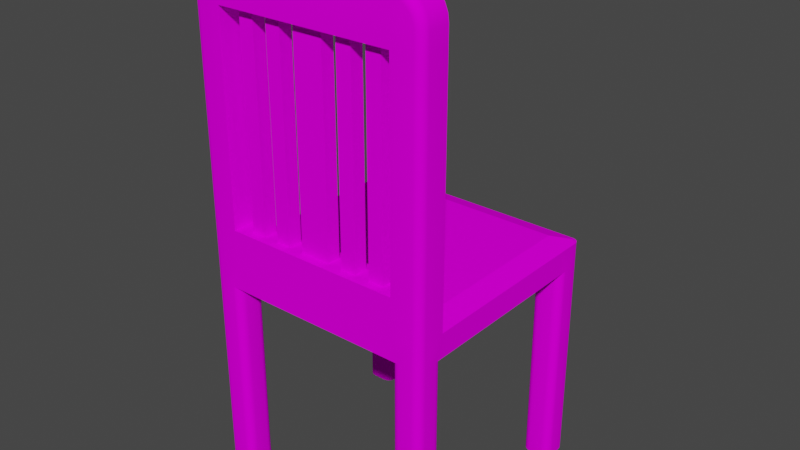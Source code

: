 # Source: Chair.blend  (saved by Blender 2.90.8; exported with 4.5.12 LTS)
import bpy
from mathutils import Matrix  # noqa: F401  (used for matrix-valued properties, if any)

bpy.ops.wm.read_factory_settings(use_empty=True)
scene = bpy.context.scene
scene.name = 'Scene'

# ---- collections
col_collection = bpy.data.collections.new('Collection'); scene.collection.children.link(col_collection)

# ---- images (referenced by path relative to the original .blend; pixels are not part of the script)
import os
ASSET_DIR = os.environ.get("B2B_ASSET_DIR", "")  # directory of the original .blend (textures are referenced by path, not embedded)
HERE = os.path.dirname(os.path.abspath(__file__))  # packed textures are extracted next to this script under _unpacked/

def load_image(name, relpath, width, height, colorspace="sRGB"):
    """Load a texture the original file referenced (path relative to the .blend, or extracted next to this script)."""
    p = next((c for c in (os.path.join(HERE, relpath), os.path.join(ASSET_DIR, relpath)) if relpath and os.path.exists(c)), "")
    if p:
        img = bpy.data.images.load(p, check_existing=True)
        img.name = name
    else:  # same state as the original file: an image datablock whose file is absent (Cycles renders it pink)
        img = bpy.data.images.new(name, width, height)
        img.source = "FILE"
        img.filepath = "//" + (relpath or name)
    img.colorspace_settings.name = colorspace
    return img
img_024cb4c9894df2b015e9d80131b4f1ec_jpg = load_image('024cb4c9894df2b015e9d80131b4f1ec.jpg', '024cb4c9894df2b015e9d80131b4f1ec.jpg', 1024, 1024, 'sRGB')

# ---- materials (node trees are filled in below, after node groups)
mat_material = bpy.data.materials.new('Material')
mat_material.use_transparent_shadow = False

# ---- node groups
ng_auto_smooth = bpy.data.node_groups.new('Auto Smooth', 'GeometryNodeTree')
_s = ng_auto_smooth.interface.new_socket(name='Geometry', in_out='OUTPUT', socket_type='NodeSocketGeometry')
_s = ng_auto_smooth.interface.new_socket(name='Geometry', in_out='INPUT', socket_type='NodeSocketGeometry')
_s = ng_auto_smooth.interface.new_socket(name='Angle', in_out='INPUT', socket_type='NodeSocketFloat')
_s.subtype = 'ANGLE'
_s.min_value = 0.0
_s.max_value = 3.142
ng_auto_smooth.is_modifier = True
_N = ng_auto_smooth.nodes; _L = ng_auto_smooth.links
n0 = _N.new('NodeGroupOutput'); n0.name = 'Group Output'; n0.location = (480, -100)
n1 = _N.new('NodeGroupInput'); n1.name = 'Group Input'; n1.location = (-420, -300)
n2 = _N.new('NodeGroupInput'); n2.name = 'Group Input.001'; n2.location = (-60, -100)
n3 = _N.new('GeometryNodeSetShadeSmooth'); n3.name = 'Set Shade Smooth'; n3.location = (120, -100)
n3.domain = 'EDGE'
n4 = _N.new('GeometryNodeSetShadeSmooth'); n4.name = 'Set Shade Smooth.001'; n4.location = (300, -100)
n5 = _N.new('GeometryNodeInputMeshEdgeAngle'); n5.name = 'Edge Angle'; n5.location = (-420, -220)
n6 = _N.new('GeometryNodeInputEdgeSmooth'); n6.name = 'Is Edge Smooth'; n6.location = (-60, -160)
n7 = _N.new('GeometryNodeInputShadeSmooth'); n7.name = 'Is Face Smooth'; n7.location = (-240, -340)
n8 = _N.new('FunctionNodeBooleanMath'); n8.name = 'Boolean Math'; n8.location = (-60, -220)
n9 = _N.new('FunctionNodeCompare'); n9.name = 'Compare'; n9.location = (-240, -180)
n9.operation = 'LESS_EQUAL'
_L.new(n5.outputs[0], n9.inputs[0])
_L.new(n4.outputs[0], n0.inputs[0])
_L.new(n1.outputs[1], n9.inputs[1])
_L.new(n9.outputs[0], n8.inputs[0])
_L.new(n7.outputs[0], n8.inputs[1])
_L.new(n2.outputs[0], n3.inputs[0])
_L.new(n6.outputs[0], n3.inputs[1])
_L.new(n3.outputs[0], n4.inputs[0])
_L.new(n8.outputs[0], n3.inputs[2])
n0.is_active_output = True

# ---- material node trees
mat_material.use_nodes = True; mat_material.node_tree.nodes.clear()
_N = mat_material.node_tree.nodes; _L = mat_material.node_tree.links
n0 = _N.new('ShaderNodeBsdfPrincipled'); n0.name = 'Principled BSDF'; n0.location = (10, 300)
n0.distribution = 'GGX'
n0.subsurface_method = 'BURLEY'
n0.inputs[3].default_value = 1.45
n0.inputs[13].default_value = 0.0
n0.inputs[27].default_value = (0.0, 0.0, 0.0, 1.0)
n0.inputs[28].default_value = 1.0
n1 = _N.new('ShaderNodeOutputMaterial'); n1.name = 'Material Output'; n1.location = (300, 300)
n2 = _N.new('ShaderNodeTexImage'); n2.name = 'Image Texture'; n2.location = (-280, 280)
n2.image = img_024cb4c9894df2b015e9d80131b4f1ec_jpg
_L.new(n0.outputs[0], n1.inputs[0])
_L.new(n2.outputs[0], n0.inputs[0])
n1.is_active_output = True

# ---- world
world_world = bpy.data.worlds.new('World'); scene.world = world_world
world_world.use_nodes = True; world_world.node_tree.nodes.clear()
_N = world_world.node_tree.nodes; _L = world_world.node_tree.links
n0 = _N.new('ShaderNodeOutputWorld'); n0.name = 'World Output'; n0.location = (300, 300)
n1 = _N.new('ShaderNodeBackground'); n1.name = 'Background'; n1.location = (10, 300)
n1.inputs[0].default_value = (0.05088, 0.05088, 0.05088, 1.0)
_L.new(n1.outputs[0], n0.inputs[0])
n0.is_active_output = True
world_world.color = (0.05088, 0.05088, 0.05088)
world_world.use_sun_shadow = False
world_world.sun_shadow_jitter_overblur = 0.0

# ---- meshes
me_cube_003 = bpy.data.meshes.new('Cube.003')
me_cube_003.from_pydata([(-0.8237, 0.8237, 2.054), (0.8237, 0.8237, 2.054), (-1.0, 0.0, 1.8), (0.0, 1.0, 1.8), (1.0, 0.0, 1.8), (0.0, -1.0, 1.8), (-1.0, -0.5, 1.8), (-0.5, 1.0, 1.8), (1.0, 0.5, 1.8), (0.5, -1.0, 1.8), (-1.0, 0.5, 1.8), (0.5, 1.0, 1.8), (1.0, -0.5, 1.8), (-0.5, -1.0, 1.8), (-1.0, 0.25, 1.8), (0.25, 1.0, 1.8), (1.0, -0.25, 1.8), (-0.25, -1.0, 1.8), (-1.0, -0.25, 1.8), (-0.25, 1.0, 1.8), (1.0, 0.25, 1.8), (0.25, -1.0, 1.8), (-0.8237, 0.0, 2.054), (0.0, 0.8237, 2.054), (0.8237, 0.0, 2.054), (0.0, -1.0, 2.0), (-0.8237, 0.5, 2.054), (0.5, 0.8237, 2.054), (0.8237, -0.5, 2.054), (-0.5, -1.0, 2.0), (-0.8237, -0.5, 2.054), (-0.5, 0.8237, 2.054), (0.8237, 0.5, 2.054), (0.5, -1.0, 2.0), (-0.8237, 0.75, 2.054), (0.75, 0.8237, 2.054), (0.8237, -0.5737, 2.054), (-0.75, -1.0, 2.0), (-0.8237, -0.25, 2.054), (-0.25, 0.8237, 2.054), (0.8237, 0.25, 2.054), (0.25, -1.0, 2.0), (0.0, -0.5737, 2.054), (-0.8237, 0.25, 2.054), (0.25, 0.8237, 2.054), (0.8237, -0.25, 2.054), (-0.25, -1.0, 2.0), (-0.8237, -0.5737, 2.054), (-0.75, 0.8237, 2.054), (0.8237, 0.75, 2.054), (0.75, -1.0, 2.0), (0.5, -0.5737, 2.054), (-0.5, -0.5737, 2.054), (-0.25, -0.5737, 2.054), (0.75, -0.5737, 2.054), (0.25, -0.5737, 2.054), (-0.75, -0.5737, 2.054), (0.9332, -0.73, 2.367), (-0.75, -1.0, 2.3), (0.25, -1.0, 2.3), (0.0, -1.0, 2.3), (0.0, -0.75, 2.3), (-0.25, -1.0, 2.3), (-0.5, -1.0, 2.3), (0.75, -1.0, 2.3), (0.5, -1.0, 2.3), (0.5, -0.75, 2.3), (-0.5, -0.75, 2.3), (-0.9332, -0.73, 2.367), (-0.25, -0.75, 2.3), (0.8168, -0.73, 2.367), (0.25, -0.75, 2.3), (-0.8168, -0.73, 2.367), (0.9332, -0.73, 3.933), (-0.75, -1.0, 4.0), (-0.9332, -0.73, 3.933), (0.75, -1.0, 4.0), (0.6799, -0.73, 4.07), (-0.6799, -0.73, 4.07), (0.6799, -0.73, 4.33), (-0.6799, -0.73, 4.33), (0.07011, -0.73, 4.07), (1.49e-08, -1.0, 4.0), (0.07011, -0.73, 4.33), (-0.07011, -0.73, 4.07), (-1.49e-08, -1.0, 4.0), (-0.07011, -0.73, 4.33), (0.125, -1.0, 2.3), (0.0, -0.8157, 2.3), (-0.375, -1.0, 2.3), (0.625, -1.0, 2.3), (0.5, -0.8157, 2.3), (-0.5, -0.8157, 2.3), (-0.625, -1.0, 2.3), (0.375, -1.0, 2.3), (-0.125, -1.0, 2.3), (-0.25, -0.8157, 2.3), (-0.125, -0.75, 2.3), (-0.375, -0.75, 2.3), (0.75, -0.875, 2.3), (0.625, -0.75, 2.3), (0.25, -0.8157, 2.3), (0.375, -0.75, 2.3), (0.125, -0.75, 2.3), (-0.75, -0.875, 2.3), (-0.625, -0.75, 2.3), (-0.625, -0.8157, 2.3), (0.375, -0.8157, 2.3), (-0.125, -0.8157, 2.3), (-0.375, -0.8157, 2.3), (0.625, -0.8157, 2.3), (0.125, -0.8157, 2.3), (0.0, -0.8157, 4.0), (0.5, -0.8157, 4.0), (-0.5, -0.8157, 4.0), (-0.25, -0.8157, 4.0), (0.25, -0.8157, 4.0), (-0.625, -0.8157, 4.0), (0.375, -0.8157, 4.0), (-0.125, -0.8157, 4.0), (-0.375, -0.8157, 4.0), (0.625, -0.8157, 4.0), (0.125, -0.8157, 4.0), (0.8001, -0.73, 4.354), (0.9544, -0.73, 4.151), (0.8058, -0.73, 4.347), (0.854, -0.73, 4.327), (0.8954, -0.73, 4.295), (0.9272, -0.73, 4.254), (0.9472, -0.73, 4.206), (-0.9544, -0.73, 4.151), (-0.8, -0.73, 4.354), (-0.9472, -0.73, 4.206), (-0.9272, -0.73, 4.254), (-0.8954, -0.73, 4.295), (-0.854, -0.73, 4.327), (-0.8058, -0.73, 4.347), (-0.7956, -0.73, 4.354), (-0.8168, -0.73, 3.933), (0.8168, -0.73, 3.933), (0.7956, -0.73, 4.354), (1.49e-08, -0.75, 4.0), (1.49e-08, -0.75, 4.4), (-1.49e-08, -0.75, 4.4), (-1.49e-08, -0.75, 4.0), (0.75, -0.75, 2.3), (1.0, -0.75, 2.3), (-1.0, -0.75, 2.3), (-0.75, -0.75, 2.3), (0.7956, -0.73, 4.046), (0.9544, -0.73, 4.046), (-0.9544, -0.73, 4.046), (-0.7956, -0.73, 4.046), (0.75, -0.75, 4.0), (1.0, -0.75, 4.0), (-1.0, -0.75, 4.0), (-0.75, -0.75, 4.0), (-0.75, -0.75, 4.4), (0.75, -0.75, 4.4), (0.8177, -0.75, 4.392), (0.754, -0.75, 4.4), (0.877, -0.75, 4.367), (0.928, -0.75, 4.328), (0.967, -0.75, 4.277), (0.9916, -0.75, 4.218), (1.0, -0.75, 4.154), (-0.754, -0.75, 4.4), (-0.8177, -0.75, 4.392), (-0.877, -0.75, 4.367), (-0.928, -0.75, 4.328), (-0.967, -0.75, 4.277), (-0.9916, -0.75, 4.218), (-1.0, -0.75, 4.154), (-1.0, 0.75, 2.0), (0.75, 1.0, 2.0), (-1.0, -0.25, 2.0), (-1.0, 0.0, 2.0), (-0.25, 1.0, 2.0), (0.0, 1.0, 2.0), (1.0, 0.25, 2.0), (1.0, 0.0, 2.0), (-1.0, 0.25, 2.0), (-1.0, 0.5, 2.0), (0.25, 1.0, 2.0), (0.5, 1.0, 2.0), (1.0, -0.25, 2.0), (1.0, -0.5, 2.0), (-1.0, -0.75, 2.0), (-1.0, -0.5, 2.0), (-0.75, 1.0, 2.0), (-0.5, 1.0, 2.0), (1.0, 0.75, 2.0), (1.0, 0.5, 2.0), (1.0, -0.75, 2.0), (-0.25, -0.75, 2.0), (0.0, -0.75, 2.0), (-0.5, -0.75, 2.0), (0.75, -0.75, 2.0), (0.5, -0.75, 2.0), (0.25, -0.75, 2.0), (-0.75, -0.75, 2.0), (-1.0, -0.932, 1.8), (-0.932, -1.0, 1.8), (-0.9967, -0.953, 1.8), (-0.987, -0.972, 1.8), (-0.972, -0.987, 1.8), (-0.953, -0.9967, 1.8), (-0.932, -1.0, 2.0), (-1.0, -0.932, 2.0), (-0.953, -0.9967, 2.0), (-0.972, -0.987, 2.0), (-0.987, -0.972, 2.0), (-0.9967, -0.953, 2.0), (-0.932, 1.0, 1.8), (-1.0, 0.932, 1.8), (-0.953, 0.9967, 1.8), (-0.972, 0.987, 1.8), (-0.987, 0.972, 1.8), (-0.9967, 0.953, 1.8), (0.932, -1.0, 1.8), (1.0, -0.932, 1.8), (0.953, -0.9967, 1.8), (0.972, -0.987, 1.8), (0.987, -0.972, 1.8), (0.9967, -0.953, 1.8), (1.0, -0.932, 2.0), (0.932, -1.0, 2.0), (0.9967, -0.953, 2.0), (0.987, -0.972, 2.0), (0.972, -0.987, 2.0), (0.953, -0.9967, 2.0), (1.0, 0.932, 1.8), (0.932, 1.0, 1.8), (0.9967, 0.953, 1.8), (0.987, 0.972, 1.8), (0.972, 0.987, 1.8), (0.953, 0.9967, 1.8), (-0.932, -0.75, 1.8), (-1.0, -0.818, 1.8), (-1.0, -0.682, 1.8), (-0.953, -0.7533, 1.8), (-0.972, -0.763, 1.8), (-0.987, -0.778, 1.8), (-0.9967, -0.797, 1.8), (-0.75, 0.932, 1.8), (-0.818, 1.0, 1.8), (-0.682, 1.0, 1.8), (-0.7533, 0.953, 1.8), (-0.763, 0.972, 1.8), (-0.778, 0.987, 1.8), (-0.797, 0.9967, 1.8), (0.932, 0.75, 1.8), (1.0, 0.818, 1.8), (1.0, 0.682, 1.8), (0.953, 0.7533, 1.8), (0.972, 0.763, 1.8), (0.987, 0.778, 1.8), (0.9967, 0.797, 1.8), (0.75, -0.932, 1.8), (0.818, -1.0, 1.8), (0.682, -1.0, 1.8), (0.7533, -0.953, 1.8), (0.763, -0.972, 1.8), (0.778, -0.987, 1.8), (0.797, -0.9967, 1.8), (-1.0, 0.818, 1.8), (-0.932, 0.75, 1.8), (-1.0, 0.682, 1.8), (-0.9967, 0.797, 1.8), (-0.987, 0.778, 1.8), (-0.972, 0.763, 1.8), (-0.953, 0.7533, 1.8), (0.818, 1.0, 1.8), (0.75, 0.932, 1.8), (0.682, 1.0, 1.8), (0.797, 0.9967, 1.8), (0.778, 0.987, 1.8), (0.763, 0.972, 1.8), (0.7533, 0.953, 1.8), (1.0, -0.818, 1.8), (0.932, -0.75, 1.8), (1.0, -0.682, 1.8), (0.9967, -0.797, 1.8), (0.987, -0.778, 1.8), (0.972, -0.763, 1.8), (0.953, -0.7533, 1.8), (-0.818, -1.0, 1.8), (-0.75, -0.932, 1.8), (-0.682, -1.0, 1.8), (-0.797, -0.9967, 1.8), (-0.778, -0.987, 1.8), (-0.763, -0.972, 1.8), (-0.7533, -0.953, 1.8), (-0.75, -0.818, 1.8), (-0.818, -0.75, 1.8), (-0.7533, -0.797, 1.8), (-0.763, -0.778, 1.8), (-0.778, -0.763, 1.8), (-0.797, -0.7533, 1.8), (-0.818, 0.75, 1.8), (-0.75, 0.818, 1.8), (-0.797, 0.7533, 1.8), (-0.778, 0.763, 1.8), (-0.763, 0.778, 1.8), (-0.7533, 0.797, 1.8), (0.75, 0.818, 1.8), (0.818, 0.75, 1.8), (0.7533, 0.797, 1.8), (0.763, 0.778, 1.8), (0.778, 0.763, 1.8), (0.797, 0.7533, 1.8), (0.818, -0.75, 1.8), (0.75, -0.818, 1.8), (0.797, -0.7533, 1.8), (0.778, -0.763, 1.8), (0.763, -0.778, 1.8), (0.7533, -0.797, 1.8), (-1.0, -0.818, 0.0), (-0.932, -0.75, 0.0), (-0.9967, -0.797, 0.0), (-0.987, -0.778, 0.0), (-0.972, -0.763, 0.0), (-0.953, -0.7533, 0.0), (-0.932, -1.0, 0.0), (-1.0, -0.932, 0.0), (-0.953, -0.9967, 0.0), (-0.972, -0.987, 0.0), (-0.987, -0.972, 0.0), (-0.9967, -0.953, 0.0), (-0.818, 1.0, 0.0), (-0.75, 0.932, 0.0), (-0.797, 0.9967, 0.0), (-0.778, 0.987, 0.0), (-0.763, 0.972, 0.0), (-0.7533, 0.953, 0.0), (-1.0, 0.932, 0.0), (-0.932, 1.0, 0.0), (-0.9967, 0.953, 0.0), (-0.987, 0.972, 0.0), (-0.972, 0.987, 0.0), (-0.953, 0.9967, 0.0), (1.0, 0.818, 0.0), (0.932, 0.75, 0.0), (0.9967, 0.797, 0.0), (0.987, 0.778, 0.0), (0.972, 0.763, 0.0), (0.953, 0.7533, 0.0), (0.932, 1.0, 0.0), (1.0, 0.932, 0.0), (0.953, 0.9967, 0.0), (0.972, 0.987, 0.0), (0.987, 0.972, 0.0), (0.9967, 0.953, 0.0), (0.818, -1.0, 0.0), (0.75, -0.932, 0.0), (0.797, -0.9967, 0.0), (0.778, -0.987, 0.0), (0.763, -0.972, 0.0), (0.7533, -0.953, 0.0), (1.0, -0.932, 0.0), (0.932, -1.0, 0.0), (0.9967, -0.953, 0.0), (0.987, -0.972, 0.0), (0.972, -0.987, 0.0), (0.953, -0.9967, 0.0), (-0.932, 0.75, 0.0), (-1.0, 0.818, 0.0), (-0.953, 0.7533, 0.0), (-0.972, 0.763, 0.0), (-0.987, 0.778, 0.0), (-0.9967, 0.797, 0.0), (0.75, 0.932, 0.0), (0.818, 1.0, 0.0), (0.7533, 0.953, 0.0), (0.763, 0.972, 0.0), (0.778, 0.987, 0.0), (0.797, 0.9967, 0.0), (0.932, -0.75, 0.0), (1.0, -0.818, 0.0), (0.953, -0.7533, 0.0), (0.972, -0.763, 0.0), (0.987, -0.778, 0.0), (0.9967, -0.797, 0.0), (-0.75, -0.932, 0.0), (-0.818, -1.0, 0.0), (-0.7533, -0.953, 0.0), (-0.763, -0.972, 0.0), (-0.778, -0.987, 0.0), (-0.797, -0.9967, 0.0), (-0.818, -0.75, 0.0), (-0.75, -0.818, 0.0), (-0.797, -0.7533, 0.0), (-0.778, -0.763, 0.0), (-0.763, -0.778, 0.0), (-0.7533, -0.797, 0.0), (-0.75, 0.818, 0.0), (-0.818, 0.75, 0.0), (-0.7533, 0.797, 0.0), (-0.763, 0.778, 0.0), (-0.778, 0.763, 0.0), (-0.797, 0.7533, 0.0), (0.818, 0.75, 0.0), (0.75, 0.818, 0.0), (0.797, 0.7533, 0.0), (0.778, 0.763, 0.0), (0.763, 0.778, 0.0), (0.7533, 0.797, 0.0), (0.75, -0.818, 0.0), (0.818, -0.75, 0.0), (0.7533, -0.797, 0.0), (0.763, -0.778, 0.0), (0.778, -0.763, 0.0), (0.797, -0.7533, 0.0), (1.0, -0.932, 2.3), (0.932, -1.0, 2.3), (0.9967, -0.953, 2.3), (0.987, -0.972, 2.3), (0.972, -0.987, 2.3), (0.953, -0.9967, 2.3), (-0.932, -1.0, 2.3), (-1.0, -0.932, 2.3), (-0.953, -0.9967, 2.3), (-0.972, -0.987, 2.3), (-0.987, -0.972, 2.3), (-0.9967, -0.953, 2.3), (1.0, -0.932, 4.0), (0.932, -1.0, 4.0), (0.9967, -0.953, 4.0), (0.987, -0.972, 4.0), (0.972, -0.987, 4.0), (0.953, -0.9967, 4.0), (-0.932, -1.0, 4.0), (-1.0, -0.932, 4.0), (-0.953, -0.9967, 4.0), (-0.972, -0.987, 4.0), (-0.987, -0.972, 4.0), (-0.9967, -0.953, 4.0), (-0.75, -0.932, 4.4), (-0.75, -1.0, 4.332), (-0.75, -0.953, 4.397), (-0.75, -0.972, 4.387), (-0.75, -0.987, 4.372), (-0.75, -0.9967, 4.353), (0.75, -1.0, 4.332), (0.75, -0.932, 4.4), (0.75, -0.9967, 4.353), (0.75, -0.987, 4.372), (0.75, -0.972, 4.387), (0.75, -0.953, 4.397), (1.49e-08, -1.0, 4.332), (1.49e-08, -0.932, 4.4), (1.49e-08, -0.9967, 4.353), (1.49e-08, -0.987, 4.372), (1.49e-08, -0.972, 4.387), (1.49e-08, -0.953, 4.397), (-1.49e-08, -0.932, 4.4), (-1.49e-08, -1.0, 4.332), (-1.49e-08, -0.953, 4.397), (-1.49e-08, -0.972, 4.387), (-1.49e-08, -0.987, 4.372), (-1.49e-08, -0.9967, 4.353), (0.932, -1.0, 4.15), (1.0, -0.932, 4.154), (0.953, -0.9967, 4.151), (0.972, -0.987, 4.152), (0.987, -0.972, 4.153), (0.9967, -0.953, 4.154), (0.7496, -1.0, 4.332), (0.754, -0.932, 4.4), (0.7509, -0.9967, 4.353), (0.7522, -0.987, 4.372), (0.7532, -0.972, 4.387), (0.7538, -0.953, 4.397), (0.9254, -1.0, 4.2), (0.9916, -0.932, 4.218), (0.9459, -0.9967, 4.205), (0.9643, -0.987, 4.21), (0.979, -0.972, 4.214), (0.9884, -0.953, 4.217), (0.9077, -1.0, 4.243), (0.967, -0.932, 4.277), (0.926, -0.9967, 4.253), (0.9426, -0.987, 4.263), (0.9557, -0.972, 4.27), (0.9641, -0.953, 4.275), (0.8795, -1.0, 4.279), (0.928, -0.932, 4.328), (0.8945, -0.9967, 4.294), (0.908, -0.987, 4.308), (0.9187, -0.972, 4.319), (0.9256, -0.953, 4.326), (0.8427, -1.0, 4.308), (0.877, -0.932, 4.367), (0.8533, -0.9967, 4.326), (0.8629, -0.987, 4.343), (0.8705, -0.972, 4.356), (0.8753, -0.953, 4.364), (0.7999, -1.0, 4.325), (0.8177, -0.932, 4.392), (0.8054, -0.9967, 4.346), (0.8104, -0.987, 4.364), (0.8143, -0.972, 4.379), (0.8168, -0.953, 4.388), (-0.7496, -1.0, 4.332), (-0.754, -0.932, 4.4), (-0.7509, -0.9967, 4.353), (-0.7522, -0.987, 4.372), (-0.7532, -0.972, 4.387), (-0.7538, -0.953, 4.397), (-0.932, -1.0, 4.15), (-1.0, -0.932, 4.154), (-0.953, -0.9967, 4.151), (-0.972, -0.987, 4.152), (-0.987, -0.972, 4.153), (-0.9967, -0.953, 4.154), (-0.7999, -1.0, 4.325), (-0.8177, -0.932, 4.392), (-0.8054, -0.9967, 4.346), (-0.8104, -0.987, 4.364), (-0.8143, -0.972, 4.379), (-0.8168, -0.953, 4.388), (-0.8427, -1.0, 4.308), (-0.877, -0.932, 4.367), (-0.8533, -0.9967, 4.326), (-0.8629, -0.987, 4.343), (-0.8705, -0.972, 4.356), (-0.8753, -0.953, 4.364), (-0.8795, -1.0, 4.279), (-0.928, -0.932, 4.328), (-0.8945, -0.9967, 4.294), (-0.908, -0.987, 4.308), (-0.9187, -0.972, 4.319), (-0.9256, -0.953, 4.326), (-0.9077, -1.0, 4.243), (-0.967, -0.932, 4.277), (-0.926, -0.9967, 4.253), (-0.9426, -0.987, 4.263), (-0.9557, -0.972, 4.27), (-0.9641, -0.953, 4.275), (-0.9254, -1.0, 4.2), (-0.9916, -0.932, 4.218), (-0.9459, -0.9967, 4.205), (-0.9643, -0.987, 4.21), (-0.979, -0.972, 4.214), (-0.9884, -0.953, 4.217), (-0.932, 1.0, 2.0), (-1.0, 0.932, 2.0), (-0.953, 0.953, 2.014), (-0.953, 0.9967, 2.0), (-0.972, 0.987, 2.0), (-0.987, 0.972, 2.0), (-0.9967, 0.953, 2.0), (1.0, 0.932, 2.0), (0.932, 1.0, 2.0), (0.953, 0.953, 2.014), (0.9967, 0.953, 2.0), (0.987, 0.972, 2.0), (0.972, 0.987, 2.0), (0.953, 0.9967, 2.0), (0.125, -0.93, 2.3), (0.0, -0.93, 2.3), (0.625, -0.93, 2.3), (0.5, -0.93, 2.3), (0.375, -0.93, 2.3), (0.25, -0.93, 2.3), (-0.25, -0.93, 2.3), (-0.375, -0.93, 2.3), (-0.5, -0.93, 2.3), (-0.625, -0.93, 2.3), (-0.125, -0.93, 2.3), (0.125, -0.93, 4.0), (0.0, -0.93, 4.0), (0.625, -0.93, 4.0), (0.5, -0.93, 4.0), (0.375, -0.93, 4.0), (0.25, -0.93, 4.0), (-0.25, -0.93, 4.0), (-0.375, -0.93, 4.0), (-0.5, -0.93, 4.0), (-0.625, -0.93, 4.0), (-0.125, -0.93, 4.0)], [], [(219, 226, 50, 33, 41, 25, 46, 29, 37, 207, 202, 286, 288, 13, 17, 5, 21, 9, 260, 259), (213, 245, 329, 336), (279, 220, 359, 378), (286, 202, 323, 384), (251, 306, 401, 342), (293, 287, 383, 390), (225, 193, 146, 413), (237, 294, 389, 318), (299, 266, 365, 396), (244, 300, 395, 330), (305, 273, 371, 402), (29, 46, 25, 41, 33, 50, 226, 414, 64, 90, 65, 94, 59, 87, 60, 95, 62, 89, 63, 93, 58, 419, 207, 37), (258, 312, 407, 354), (317, 319, 320, 321, 322, 318, 389, 391, 392, 393, 394, 390, 383, 385, 386, 387, 388, 384, 323, 325, 326, 327, 328, 324), (311, 280, 377, 408), (413, 146, 154, 425), (335, 337, 338, 339, 340, 336, 329, 331, 332, 333, 334, 330, 395, 397, 398, 399, 400, 396, 365, 367, 368, 369, 370, 366), (371, 373, 374, 375, 376, 372, 347, 349, 350, 351, 352, 348, 341, 343, 344, 345, 346, 342, 401, 403, 404, 405, 406, 402), (407, 409, 410, 411, 412, 408, 377, 379, 380, 381, 382, 378, 359, 361, 362, 363, 364, 360, 353, 355, 356, 357, 358, 354), (265, 214, 335, 366), (231, 552, 191, 192, 179, 180, 185, 186, 193, 225, 220, 279, 281, 12, 16, 4, 20, 8, 253, 252), (219, 259, 353, 360), (272, 232, 347, 372), (201, 208, 187, 188, 175, 176, 181, 182, 173, 546, 214, 265, 267, 10, 14, 2, 18, 6, 239, 238), (67, 105, 148, 104, 106, 92, 109, 96, 108, 88, 111, 101, 107, 91, 110, 99, 145, 100, 66, 102, 71, 103, 61, 97, 69, 98), (231, 252, 341, 348), (187, 208, 420, 147), (72, 68, 75, 138), (110, 91, 113, 121), (109, 92, 567, 63, 89, 566), (108, 96, 565, 62, 95, 569), (57, 70, 139, 73), (563, 107, 118, 574), (106, 104, 58, 93, 568), (44, 23, 39, 31, 48, 0, 34, 26, 43, 22, 38, 30, 47, 56, 52, 53, 42, 55, 51, 54, 36, 28, 45, 24, 40, 32, 49, 1, 35, 27), (213, 545, 189, 190, 177, 178, 183, 184, 174, 553, 232, 272, 274, 11, 15, 3, 19, 7, 246, 245), (431, 74, 438, 503, 515, 521, 527, 533, 539, 509), (197, 198, 199, 195, 194, 196, 200, 187, 147, 148, 105, 67, 98, 69, 97, 61, 103, 71, 102, 66, 100, 145, 146, 193), (58, 104, 148, 156, 74), (64, 414, 426, 76), (425, 154, 165, 462), (145, 99, 64, 76, 153), (147, 420, 432, 155), (419, 58, 74, 431), (157, 437, 455, 143), (150, 149, 140, 123, 125, 126, 127, 128, 129, 124), (155, 432, 510, 172), (438, 74, 85, 456), (78, 80, 86, 84), (160, 158, 444, 468), (152, 151, 130, 132, 133, 134, 135, 136, 131, 137), (141, 571, 82, 449, 451, 452, 453, 454, 450, 142), (85, 571, 144, 143, 455, 457, 458, 459, 460, 456), (153, 76, 82, 571, 141), (79, 77, 81, 83), (76, 443, 449, 82), (164, 474, 462, 165), (444, 158, 142, 450), (74, 156, 144, 571, 85), (157, 166, 504, 437), (91, 107, 563, 94, 65, 562), (59, 94, 563, 564), (99, 110, 561, 90, 64), (88, 108, 119, 112, 122, 111), (101, 111, 559, 87, 59, 564), (122, 112, 571, 570), (121, 113, 573, 572), (118, 116, 575, 574), (114, 117, 579, 578), (112, 119, 580, 571), (115, 120, 577, 576), (559, 111, 122, 570), (95, 60, 560, 569), (65, 90, 561, 562), (565, 96, 115, 576), (96, 109, 120, 115), (107, 101, 116, 118), (567, 92, 114, 578), (561, 110, 121, 572), (93, 63, 567, 568), (92, 106, 117, 114), (89, 62, 565, 566), (163, 480, 474, 164), (504, 166, 167, 516), (159, 498, 492, 161), (161, 492, 486, 162), (162, 486, 480, 163), (160, 468, 498, 159), (540, 171, 172, 510), (522, 168, 169, 528), (528, 169, 170, 534), (534, 170, 171, 540), (34, 0, 547, 546, 173, 182, 181, 176, 175, 188, 187, 47, 30, 38, 22, 43, 26), (516, 167, 168, 522), (76, 426, 461, 473, 479, 485, 491, 497, 467, 443), (80, 78, 156, 157), (77, 79, 158, 153), (83, 81, 141, 142), (81, 77, 153, 141), (79, 83, 142, 158), (84, 86, 143, 144), (86, 80, 157, 143), (78, 84, 144, 156), (70, 57, 146, 145), (68, 72, 148, 147), (73, 139, 153, 154), (138, 75, 155, 156), (139, 70, 145, 153), (57, 73, 154, 146), (75, 68, 147, 155), (72, 138, 156, 148), (149, 150, 154, 153), (151, 152, 156, 155), (152, 137, 157, 156), (140, 149, 153, 158), (125, 123, 160, 159), (126, 125, 159, 161), (127, 126, 161, 162), (128, 127, 162, 163), (129, 128, 163, 164), (124, 129, 164, 165), (131, 136, 167, 166), (136, 135, 168, 167), (135, 134, 169, 168), (134, 133, 170, 169), (133, 132, 171, 170), (132, 130, 172, 171), (150, 124, 165, 154), (123, 140, 158, 160), (137, 131, 166, 157), (130, 151, 155, 172), (42, 53, 52, 56, 47, 187, 200, 196, 194, 195, 199, 198, 197, 193, 36, 54, 51, 55), (35, 1, 554, 553, 174, 184, 183, 178, 177, 190, 189, 545, 547, 0, 48, 31, 39, 23, 44, 27), (40, 24, 45, 28, 36, 193, 186, 185, 180, 179, 192, 191, 552, 554, 1, 49, 32), (13, 288, 286, 289, 290, 291, 292, 287, 293, 295, 296, 297, 298, 294, 237, 240, 241, 242, 243, 238, 239, 6, 18, 2, 14, 10, 267, 265, 268, 269, 270, 271, 266, 299, 301, 302, 303, 304, 300, 244, 247, 248, 249, 250, 245, 246, 7, 19, 3, 15, 11, 274, 272, 275, 276, 277, 278, 273, 305, 307, 308, 309, 310, 306, 251, 254, 255, 256, 257, 252, 253, 8, 20, 4, 16, 12, 281, 279, 282, 283, 284, 285, 280, 311, 313, 314, 315, 316, 312, 258, 261, 262, 263, 264, 259, 260, 9, 21, 5, 17), (545, 548, 547), (548, 549, 547), (549, 550, 547), (550, 551, 547), (551, 546, 547), (552, 555, 554), (555, 556, 554), (556, 557, 554), (557, 558, 554), (558, 553, 554), (202, 207, 209, 206), (206, 209, 210, 205), (205, 210, 211, 204), (204, 211, 212, 203), (203, 212, 208, 201), (545, 213, 215, 548), (548, 215, 216, 549), (549, 216, 217, 550), (550, 217, 218, 551), (551, 218, 214, 546), (552, 231, 233, 555), (555, 233, 234, 556), (556, 234, 235, 557), (557, 235, 236, 558), (558, 236, 232, 553), (226, 219, 221, 230), (230, 221, 222, 229), (229, 222, 223, 228), (228, 223, 224, 227), (227, 224, 220, 225), (201, 324, 328, 203), (203, 328, 327, 204), (204, 327, 326, 205), (205, 326, 325, 206), (206, 325, 323, 202), (383, 287, 292, 385), (385, 292, 291, 386), (386, 291, 290, 387), (387, 290, 289, 388), (388, 289, 286, 384), (305, 402, 406, 307), (307, 406, 405, 308), (308, 405, 404, 309), (309, 404, 403, 310), (310, 403, 401, 306), (341, 252, 257, 343), (343, 257, 256, 344), (344, 256, 255, 345), (345, 255, 254, 346), (346, 254, 251, 342), (258, 354, 358, 261), (261, 358, 357, 262), (262, 357, 356, 263), (263, 356, 355, 264), (264, 355, 353, 259), (359, 220, 224, 361), (361, 224, 223, 362), (362, 223, 222, 363), (363, 222, 221, 364), (364, 221, 219, 360), (279, 378, 382, 282), (282, 382, 381, 283), (283, 381, 380, 284), (284, 380, 379, 285), (285, 379, 377, 280), (407, 312, 316, 409), (409, 316, 315, 410), (410, 315, 314, 411), (411, 314, 313, 412), (412, 313, 311, 408), (244, 330, 334, 247), (247, 334, 333, 248), (248, 333, 332, 249), (249, 332, 331, 250), (250, 331, 329, 245), (335, 214, 218, 337), (337, 218, 217, 338), (338, 217, 216, 339), (339, 216, 215, 340), (340, 215, 213, 336), (389, 294, 298, 391), (391, 298, 297, 392), (392, 297, 296, 393), (393, 296, 295, 394), (394, 295, 293, 390), (365, 266, 271, 367), (367, 271, 270, 368), (368, 270, 269, 369), (369, 269, 268, 370), (370, 268, 265, 366), (231, 348, 352, 233), (233, 352, 351, 234), (234, 351, 350, 235), (235, 350, 349, 236), (236, 349, 347, 232), (371, 273, 278, 373), (373, 278, 277, 374), (374, 277, 276, 375), (375, 276, 275, 376), (376, 275, 272, 372), (299, 396, 400, 301), (301, 400, 399, 302), (302, 399, 398, 303), (303, 398, 397, 304), (304, 397, 395, 300), (317, 238, 243, 319), (319, 243, 242, 320), (320, 242, 241, 321), (321, 241, 240, 322), (322, 240, 237, 318), (414, 226, 230, 418), (418, 230, 229, 417), (417, 229, 228, 416), (416, 228, 227, 415), (415, 227, 225, 413), (420, 208, 212, 424), (424, 212, 211, 423), (423, 211, 210, 422), (422, 210, 209, 421), (421, 209, 207, 419), (426, 414, 418, 430), (430, 418, 417, 429), (429, 417, 416, 428), (428, 416, 415, 427), (427, 415, 413, 425), (419, 431, 433, 421), (421, 433, 434, 422), (422, 434, 435, 423), (423, 435, 436, 424), (424, 436, 432, 420), (444, 450, 454, 448), (448, 454, 453, 447), (447, 453, 452, 446), (446, 452, 451, 445), (445, 451, 449, 443), (455, 437, 439, 457), (457, 439, 440, 458), (458, 440, 441, 459), (459, 441, 442, 460), (460, 442, 438, 456), (467, 497, 499, 469), (469, 499, 500, 470), (470, 500, 501, 471), (471, 501, 502, 472), (472, 502, 498, 468), (497, 491, 493, 499), (499, 493, 494, 500), (500, 494, 495, 501), (501, 495, 496, 502), (502, 496, 492, 498), (491, 485, 487, 493), (493, 487, 488, 494), (494, 488, 489, 495), (495, 489, 490, 496), (496, 490, 486, 492), (485, 479, 481, 487), (487, 481, 482, 488), (488, 482, 483, 489), (489, 483, 484, 490), (490, 484, 480, 486), (479, 473, 475, 481), (481, 475, 476, 482), (482, 476, 477, 483), (483, 477, 478, 484), (484, 478, 474, 480), (473, 461, 463, 475), (475, 463, 464, 476), (476, 464, 465, 477), (477, 465, 466, 478), (478, 466, 462, 474), (515, 503, 505, 517), (517, 505, 506, 518), (518, 506, 507, 519), (519, 507, 508, 520), (520, 508, 504, 516), (521, 515, 517, 523), (523, 517, 518, 524), (524, 518, 519, 525), (525, 519, 520, 526), (526, 520, 516, 522), (527, 521, 523, 529), (529, 523, 524, 530), (530, 524, 525, 531), (531, 525, 526, 532), (532, 526, 522, 528), (533, 527, 529, 535), (535, 529, 530, 536), (536, 530, 531, 537), (537, 531, 532, 538), (538, 532, 528, 534), (539, 533, 535, 541), (541, 535, 536, 542), (542, 536, 537, 543), (543, 537, 538, 544), (544, 538, 534, 540), (509, 539, 541, 511), (511, 541, 542, 512), (512, 542, 543, 513), (513, 543, 544, 514), (514, 544, 540, 510), (461, 426, 430, 463), (463, 430, 429, 464), (464, 429, 428, 465), (465, 428, 427, 466), (466, 427, 425, 462), (443, 467, 469, 445), (445, 469, 470, 446), (446, 470, 471, 447), (447, 471, 472, 448), (448, 472, 468, 444), (510, 432, 436, 514), (514, 436, 435, 513), (513, 435, 434, 512), (512, 434, 433, 511), (511, 433, 431, 509), (437, 504, 508, 439), (439, 508, 507, 440), (440, 507, 506, 441), (441, 506, 505, 442), (442, 505, 503, 438), (201, 238, 317, 324), (569, 560, 559, 570, 571, 580), (566, 565, 576, 577), (562, 561, 572, 573), (568, 567, 578, 579), (564, 563, 574, 575), (60, 87, 559, 560), (109, 566, 577, 120), (101, 564, 575, 116), (91, 562, 573, 113), (106, 568, 579, 117), (108, 569, 580, 119)])
me_cube_003.polygons.foreach_set('use_smooth', [True] * 367)
_k = set([(0, 34), (0, 48), (0, 547), (1, 35), (1, 49), (1, 554), (22, 38), (22, 43), (23, 39), (23, 44), (24, 40), (24, 45), (26, 34), (26, 43), (27, 35), (27, 44), (28, 36), (28, 45), (30, 38), (30, 47), (31, 39), (31, 48), (32, 40), (32, 49), (36, 54), (36, 193), (42, 53), (42, 55), (47, 56), (47, 187), (51, 54), (51, 55), (52, 53), (52, 56), (57, 70), (57, 73), (57, 146), (68, 72), (68, 75), (68, 147), (70, 139), (70, 145), (72, 138), (72, 148), (73, 139), (73, 154), (75, 138), (75, 155), (77, 79), (77, 81), (77, 153), (78, 80), (78, 84), (78, 156), (79, 83), (79, 158), (80, 86), (80, 157), (81, 83), (81, 141), (83, 142), (84, 86), (84, 144), (86, 143), (123, 125), (123, 140), (124, 129), (124, 150), (125, 126), (126, 127), (127, 128), (128, 129), (130, 132), (130, 151), (131, 136), (131, 137), (132, 133), (133, 134), (134, 135), (135, 136), (137, 152), (137, 157), (138, 156), (139, 153), (140, 149), (140, 158), (141, 142), (141, 153), (142, 158), (143, 144), (143, 157), (144, 156), (145, 146), (145, 153), (146, 154), (147, 148), (147, 155), (148, 156), (149, 150), (149, 153), (150, 154), (151, 152), (151, 155), (152, 156), (153, 154), (153, 158), (154, 165), (155, 156), (155, 172), (156, 157), (157, 166), (159, 160), (159, 161), (161, 162), (162, 163), (163, 164), (164, 165), (166, 167), (167, 168), (168, 169), (169, 170), (170, 171), (171, 172), (173, 182), (173, 546), (174, 184), (174, 553), (175, 176), (175, 188), (176, 181), (177, 178), (177, 190), (178, 183), (179, 180), (179, 192), (180, 185), (181, 182), (183, 184), (185, 186), (186, 193), (187, 188), (187, 200), (189, 190), (189, 545), (191, 192), (191, 552), (193, 197), (194, 195), (194, 196), (195, 199), (196, 200), (197, 198), (198, 199), (545, 547), (546, 547), (552, 554), (553, 554)])
me_cube_003.attributes.new('sharp_edge', 'BOOLEAN', 'EDGE').data.foreach_set('value', [ (min(e.vertices), max(e.vertices)) in _k for e in me_cube_003.edges])
_uv = me_cube_003.uv_layers.new(name='UVMap')
_uv.uv.foreach_set('vector', [0.1624, 0.2279, 0.1624, 0.2532, 0.1469, 0.2532, 0.1257, 0.2532, 0.1044, 0.2532, 0.08319, 0.2532, 0.06194, 0.2532, 0.0407, 0.2532, 0.01946, 0.2532, 0.003988, 0.2532, 0.003988, 0.2279, 0.01368, 0.2279, 0.02523, 0.2279, 0.0407, 0.2279, 0.06194, 0.2279, 0.08319, 0.2279, 0.1044, 0.2279, 0.1257, 0.2279, 0.1411, 0.2279, 0.1527, 0.2279, 0.662, 0.2287, 0.6523, 0.2287, 0.6523, 7.2e-08, 0.662, 7.958e-08, 0.4844, 0.3216, 0.4941, 0.3216, 0.4941, 0.5504, 0.4844, 0.5504, 0.01368, 0.2279, 0.003988, 0.2279, 0.003988, 2.653e-08, 0.01368, 2.558e-08, 0.152, 0.556, 0.1617, 0.556, 0.1617, 0.7839, 0.152, 0.7839, 0.5927, 0.483, 0.583, 0.483, 0.583, 0.2542, 0.5927, 0.2542, 0.4941, 0.2962, 0.4787, 0.2962, 0.4787, 0.258, 0.4941, 0.2581, 0.5557, 0.4829, 0.546, 0.4829, 0.546, 0.2542, 0.5557, 0.2542, 0.6068, 0.5506, 0.6165, 0.5506, 0.6165, 0.7785, 0.6068, 0.7785, 0.5889, 0.5505, 0.5986, 0.5505, 0.5986, 0.7793, 0.5889, 0.7793, 0.5734, 0.483, 0.5637, 0.483, 0.5637, 0.2542, 0.5734, 0.2542, 0.0407, 0.2532, 0.06194, 0.2532, 0.08319, 0.2532, 0.1044, 0.2532, 0.1257, 0.2532, 0.1469, 0.2532, 0.1624, 0.2532, 0.1624, 0.2912, 0.1469, 0.2912, 0.1363, 0.2912, 0.1257, 0.2912, 0.1151, 0.2912, 0.1044, 0.2912, 0.09381, 0.2912, 0.08319, 0.2912, 0.07257, 0.2912, 0.06194, 0.2912, 0.05132, 0.2912, 0.0407, 0.2912, 0.03008, 0.2912, 0.01946, 0.2912, 0.003988, 0.2912, 0.003988, 0.2532, 0.01946, 0.2532, 0.5808, 0.7792, 0.5711, 0.7793, 0.5711, 0.5504, 0.5808, 0.5504, 0.4058, 0.8365, 0.404, 0.8361, 0.4024, 0.8349, 0.4012, 0.833, 0.4003, 0.8306, 0.4001, 0.8279, 0.4001, 0.8134, 0.4003, 0.8107, 0.4012, 0.8083, 0.4024, 0.8064, 0.404, 0.8052, 0.4058, 0.8047, 0.4155, 0.8047, 0.4173, 0.8052, 0.4189, 0.8064, 0.4202, 0.8083, 0.421, 0.8107, 0.4213, 0.8134, 0.4213, 0.8279, 0.421, 0.8306, 0.4202, 0.833, 0.4189, 0.8349, 0.4173, 0.8361, 0.4155, 0.8365, 0.5631, 0.7791, 0.5534, 0.7791, 0.5534, 0.5504, 0.5631, 0.5504, 0.4941, 0.2581, 0.4787, 0.258, 0.4786, 0.04192, 0.4941, 0.04196, 0.4483, 0.8365, 0.4465, 0.8361, 0.4449, 0.8349, 0.4436, 0.833, 0.4428, 0.8306, 0.4425, 0.8279, 0.4425, 0.8134, 0.4428, 0.8107, 0.4436, 0.8083, 0.4449, 0.8064, 0.4465, 0.8052, 0.4483, 0.8047, 0.458, 0.8047, 0.4598, 0.8052, 0.4614, 0.8064, 0.4627, 0.8083, 0.4635, 0.8107, 0.4638, 0.8134, 0.4638, 0.8279, 0.4635, 0.8306, 0.4627, 0.833, 0.4614, 0.8349, 0.4598, 0.8361, 0.458, 0.8365, 0.4271, 0.8365, 0.4253, 0.8361, 0.4237, 0.8349, 0.4224, 0.833, 0.4216, 0.8306, 0.4213, 0.8279, 0.4213, 0.8134, 0.4216, 0.8107, 0.4224, 0.8083, 0.4237, 0.8064, 0.4253, 0.8052, 0.4271, 0.8047, 0.4368, 0.8047, 0.4386, 0.8052, 0.4402, 0.8064, 0.4414, 0.8083, 0.4423, 0.8107, 0.4425, 0.8134, 0.4425, 0.8279, 0.4423, 0.8306, 0.4414, 0.833, 0.4402, 0.8349, 0.4386, 0.8361, 0.4368, 0.8365, 0.3846, 0.8365, 0.3828, 0.8361, 0.3812, 0.8349, 0.3799, 0.833, 0.3791, 0.8306, 0.3788, 0.8279, 0.3788, 0.8134, 0.3791, 0.8107, 0.3799, 0.8083, 0.3812, 0.8064, 0.3828, 0.8052, 0.3846, 0.8047, 0.3943, 0.8047, 0.3961, 0.8052, 0.3977, 0.8064, 0.399, 0.8083, 0.3998, 0.8107, 0.4001, 0.8134, 0.4001, 0.8279, 0.3998, 0.8306, 0.399, 0.833, 0.3977, 0.8349, 0.3961, 0.8361, 0.3943, 0.8365, 0.1794, 0.2291, 0.1697, 0.2291, 0.1697, 0.000333, 0.1794, 0.0003126, 0.336, 0.3213, 0.336, 0.2959, 0.3514, 0.2959, 0.3726, 0.2959, 0.3938, 0.296, 0.415, 0.296, 0.4362, 0.2961, 0.4575, 0.2961, 0.4787, 0.2962, 0.4941, 0.2962, 0.4941, 0.3216, 0.4844, 0.3216, 0.4729, 0.3216, 0.4575, 0.3215, 0.4362, 0.3215, 0.415, 0.3214, 0.3938, 0.3214, 0.3726, 0.3214, 0.3572, 0.3213, 0.3457, 0.3213, 0.1624, 0.2279, 0.1527, 0.2279, 0.1527, 9.474e-10, 0.1624, 0.0, 0.5133, 0.2286, 0.5036, 0.2286, 0.5036, 0.0, 0.5133, 1.895e-08, 0.3278, 0.2288, 0.3278, 0.2542, 0.3124, 0.2543, 0.2912, 0.2543, 0.27, 0.2544, 0.2488, 0.2544, 0.2276, 0.2544, 0.2063, 0.2545, 0.1851, 0.2545, 0.1697, 0.2546, 0.1697, 0.2291, 0.1794, 0.2291, 0.1909, 0.2291, 0.2064, 0.2291, 0.2276, 0.229, 0.2488, 0.229, 0.27, 0.2289, 0.2912, 0.2289, 0.3066, 0.2289, 0.3182, 0.2288, 0.596, 0.286, 0.596, 0.2701, 0.596, 0.2542, 0.6066, 0.2542, 0.6016, 0.2701, 0.6016, 0.286, 0.6016, 0.3019, 0.6016, 0.3178, 0.6016, 0.3337, 0.6016, 0.3496, 0.6016, 0.3655, 0.6016, 0.3814, 0.6016, 0.3973, 0.6016, 0.4132, 0.6016, 0.4291, 0.6066, 0.445, 0.596, 0.445, 0.596, 0.4291, 0.596, 0.4132, 0.596, 0.3973, 0.596, 0.3814, 0.596, 0.3655, 0.596, 0.3496, 0.596, 0.3337, 0.596, 0.3178, 0.596, 0.3019, 0.336, 0.3213, 0.3457, 0.3213, 0.3457, 0.5501, 0.336, 0.5501, 0.3124, 0.2543, 0.3278, 0.2542, 0.3278, 0.2924, 0.3124, 0.2924, 0.1819, 0.8088, 0.1721, 0.8088, 0.1721, 0.6098, 0.1819, 0.6098, 0.6305, 0.7664, 0.6199, 0.7664, 0.6199, 0.5504, 0.6305, 0.5504, 0.6016, 0.3019, 0.6016, 0.286, 0.6113, 0.286, 0.6173, 0.286, 0.6173, 0.3019, 0.6113, 0.3019, 0.6016, 0.3337, 0.6016, 0.3178, 0.6113, 0.3178, 0.6173, 0.3178, 0.6173, 0.3337, 0.6113, 0.3337, 0.3307, 0.8088, 0.3208, 0.8088, 0.3208, 0.6098, 0.3307, 0.6098, 0.1486, 0.7839, 0.1583, 0.7839, 0.1583, 1.0, 0.1486, 1.0, 0.6016, 0.2701, 0.6066, 0.2542, 0.6173, 0.2542, 0.6173, 0.2701, 0.6113, 0.2701, 0.01482, 0.7148, 0.01482, 0.683, 0.01482, 0.6512, 0.01482, 0.6194, 0.01482, 0.5876, 0.01482, 0.5782, 0.02108, 0.5782, 0.04231, 0.5782, 0.06354, 0.5782, 0.08478, 0.5782, 0.106, 0.5782, 0.1272, 0.5782, 0.1335, 0.5782, 0.1335, 0.5876, 0.1335, 0.6194, 0.1335, 0.6512, 0.1335, 0.683, 0.1335, 0.7148, 0.1335, 0.7465, 0.1335, 0.7783, 0.1335, 0.7877, 0.1272, 0.7877, 0.106, 0.7877, 0.08478, 0.7877, 0.06354, 0.7877, 0.04231, 0.7877, 0.02108, 0.7877, 0.01482, 0.7877, 0.01482, 0.7783, 0.01482, 0.7465, 0.662, 0.2287, 0.662, 0.2541, 0.6465, 0.2541, 0.6253, 0.2541, 0.604, 0.2541, 0.5828, 0.2541, 0.5616, 0.2541, 0.5403, 0.2541, 0.5191, 0.2541, 0.5036, 0.2541, 0.5036, 0.2286, 0.5133, 0.2286, 0.5248, 0.2286, 0.5403, 0.2286, 0.5616, 0.2286, 0.5828, 0.2286, 0.604, 0.2286, 0.6253, 0.2286, 0.6408, 0.2287, 0.6523, 0.2287, 0.003989, 0.5065, 0.01946, 0.5065, 0.01946, 0.5485, 0.01949, 0.5485, 0.01521, 0.5477, 0.01158, 0.5454, 0.008455, 0.5419, 0.006058, 0.5372, 0.004552, 0.5318, 0.003989, 0.5254, 0.3151, 0.8553, 0.2938, 0.8553, 0.2726, 0.8553, 0.2514, 0.8553, 0.2301, 0.8553, 0.2089, 0.8553, 0.1876, 0.8553, 0.1664, 0.8553, 0.1664, 0.8172, 0.1876, 0.8172, 0.1982, 0.8172, 0.2089, 0.8172, 0.2195, 0.8172, 0.2301, 0.8172, 0.2407, 0.8172, 0.2514, 0.8172, 0.262, 0.8172, 0.2726, 0.8172, 0.2832, 0.8172, 0.2938, 0.8172, 0.3045, 0.8172, 0.3151, 0.8172, 0.3363, 0.8172, 0.3363, 0.8553, 0.5202, 0.2542, 0.5308, 0.2542, 0.5414, 0.2543, 0.5414, 0.4704, 0.5202, 0.4703, 0.1469, 0.2912, 0.1624, 0.2912, 0.1624, 0.5065, 0.1469, 0.5065, 0.4941, 0.04196, 0.4786, 0.04192, 0.4786, 0.02235, 0.4941, 0.02238, 0.5063, 0.5505, 0.5169, 0.5504, 0.5275, 0.5504, 0.5275, 0.7665, 0.5063, 0.7666, 0.3124, 0.2924, 0.3278, 0.2924, 0.3278, 0.5085, 0.3124, 0.5085, 0.003988, 0.2912, 0.01946, 0.2912, 0.01946, 0.5065, 0.003989, 0.5065, 0.5063, 0.7893, 0.5217, 0.7892, 0.5219, 0.8846, 0.5064, 0.8846, 0.3325, 0.5956, 0.319, 0.5956, 0.319, 0.5563, 0.3193, 0.5563, 0.3198, 0.5572, 0.3239, 0.5598, 0.3274, 0.5638, 0.3301, 0.5691, 0.3318, 0.5752, 0.3325, 0.5822, 0.3124, 0.5085, 0.3278, 0.5085, 0.3278, 0.528, 0.3124, 0.5281, 0.01946, 0.5485, 0.01946, 0.5065, 0.08319, 0.5065, 0.08319, 0.5485, 0.1936, 0.5924, 0.1936, 0.5594, 0.2454, 0.5594, 0.2454, 0.5924, 0.5678, 0.8752, 0.5678, 0.8747, 0.5832, 0.8747, 0.5832, 0.8752, 0.1837, 0.5956, 0.1703, 0.5956, 0.1703, 0.5822, 0.1709, 0.5752, 0.1726, 0.5691, 0.1753, 0.5638, 0.1788, 0.5598, 0.1829, 0.5572, 0.1834, 0.5563, 0.1837, 0.5563, 0.5202, 0.4704, 0.5354, 0.4704, 0.5414, 0.4704, 0.5414, 0.5126, 0.5411, 0.5152, 0.5403, 0.5177, 0.539, 0.5196, 0.5374, 0.5208, 0.5356, 0.5212, 0.5202, 0.5213, 0.4989, 0.4702, 0.5049, 0.4702, 0.5201, 0.4702, 0.5201, 0.5211, 0.5047, 0.521, 0.5029, 0.5206, 0.5013, 0.5194, 0.5, 0.5175, 0.4992, 0.515, 0.4989, 0.5124, 0.3788, 0.9001, 0.3576, 0.9001, 0.3576, 0.8047, 0.3635, 0.8047, 0.3788, 0.8047, 0.3091, 0.5594, 0.3091, 0.5924, 0.2573, 0.5924, 0.2573, 0.5594, 0.1469, 0.5065, 0.1469, 0.5485, 0.08319, 0.5485, 0.08319, 0.5065, 0.4787, 0.01423, 0.4941, 0.01426, 0.4941, 0.02238, 0.4786, 0.02235, 0.5832, 0.8747, 0.5678, 0.8747, 0.5679, 0.7793, 0.5834, 0.7794, 0.3576, 0.9001, 0.3363, 0.9001, 0.3363, 0.8047, 0.3516, 0.8047, 0.3576, 0.8047, 0.5063, 0.7893, 0.5063, 0.7887, 0.5217, 0.7887, 0.5217, 0.7892, 0.6016, 0.4132, 0.6016, 0.3973, 0.6113, 0.3973, 0.6173, 0.3973, 0.6173, 0.4132, 0.6113, 0.4132, 0.6173, 0.3814, 0.6173, 0.3973, 0.6113, 0.3973, 0.6113, 0.3814, 0.6066, 0.445, 0.6016, 0.4291, 0.6113, 0.4291, 0.6173, 0.4291, 0.6173, 0.445, 0.5095, 0.2542, 0.5202, 0.2542, 0.5202, 0.4702, 0.5095, 0.4702, 0.4989, 0.4702, 0.4989, 0.2542, 0.6016, 0.3814, 0.6016, 0.3655, 0.6113, 0.3655, 0.6173, 0.3655, 0.6173, 0.3814, 0.6113, 0.3814, 0.5414, 0.5148, 0.5414, 0.4989, 0.5511, 0.4989, 0.5511, 0.5148, 0.5202, 0.5372, 0.5202, 0.5213, 0.5299, 0.5213, 0.5299, 0.5372, 0.5086, 0.537, 0.5086, 0.5211, 0.5183, 0.5211, 0.5183, 0.537, 0.4989, 0.537, 0.4989, 0.5211, 0.5086, 0.5211, 0.5086, 0.537, 0.5414, 0.4989, 0.5414, 0.483, 0.5511, 0.483, 0.5511, 0.4989, 0.5299, 0.5372, 0.5299, 0.5213, 0.5396, 0.5213, 0.5396, 0.5372, 0.6034, 0.7785, 0.6131, 0.7785, 0.6131, 0.9946, 0.6034, 0.9946, 0.6173, 0.3337, 0.6173, 0.3496, 0.6113, 0.3496, 0.6113, 0.3337, 0.6173, 0.4132, 0.6173, 0.4291, 0.6113, 0.4291, 0.6113, 0.4132, 0.5487, 0.7792, 0.5584, 0.7793, 0.5584, 0.9954, 0.5487, 0.9953, 0.6411, 0.7664, 0.6305, 0.7664, 0.6305, 0.5504, 0.6411, 0.5504, 0.6279, 0.2542, 0.6385, 0.2542, 0.6385, 0.4702, 0.6279, 0.4702, 0.6517, 0.5496, 0.6614, 0.5496, 0.6614, 0.7657, 0.6517, 0.7657, 0.6199, 0.7664, 0.6296, 0.7664, 0.6296, 0.9825, 0.6199, 0.9825, 0.6173, 0.2701, 0.6173, 0.286, 0.6113, 0.286, 0.6113, 0.2701, 0.6173, 0.2542, 0.6279, 0.2542, 0.6279, 0.4702, 0.6173, 0.4702, 0.6173, 0.3019, 0.6173, 0.3178, 0.6113, 0.3178, 0.6113, 0.3019, 0.4788, 0.006604, 0.4942, 0.006636, 0.4941, 0.01426, 0.4787, 0.01423, 0.5217, 0.7887, 0.5063, 0.7887, 0.5063, 0.7806, 0.5217, 0.7806, 0.5678, 0.8833, 0.5832, 0.8833, 0.5833, 0.8909, 0.5678, 0.8908, 0.5678, 0.8908, 0.5833, 0.8909, 0.5834, 0.8974, 0.5679, 0.8973, 0.479, 0.0, 0.4944, 3.244e-05, 0.4942, 0.006636, 0.4788, 0.006604, 0.5678, 0.8752, 0.5832, 0.8752, 0.5832, 0.8833, 0.5678, 0.8833, 0.3278, 0.5362, 0.3124, 0.5362, 0.3124, 0.5281, 0.3278, 0.528, 0.5218, 0.773, 0.5063, 0.7731, 0.5064, 0.7666, 0.5219, 0.7666, 0.3282, 0.5504, 0.3127, 0.5504, 0.3125, 0.5438, 0.328, 0.5438, 0.328, 0.5438, 0.3125, 0.5438, 0.3124, 0.5362, 0.3278, 0.5362, 0.02108, 0.5782, 0.01482, 0.5782, 0.003947, 0.5618, 0.005772, 0.5558, 0.02123, 0.5558, 0.04246, 0.5558, 0.0637, 0.5558, 0.08493, 0.5558, 0.1062, 0.5558, 0.1274, 0.5558, 0.1486, 0.5558, 0.1335, 0.5782, 0.1272, 0.5782, 0.106, 0.5782, 0.08478, 0.5782, 0.06354, 0.5782, 0.04231, 0.5782, 0.5217, 0.7806, 0.5063, 0.7806, 0.5063, 0.7731, 0.5218, 0.773, 0.1469, 0.5065, 0.1624, 0.5065, 0.1624, 0.5254, 0.1618, 0.5318, 0.1603, 0.5372, 0.1579, 0.5419, 0.1548, 0.5454, 0.1512, 0.5477, 0.1469, 0.5485, 0.1469, 0.5485, 0.1936, 0.5594, 0.1936, 0.5924, 0.1876, 0.6012, 0.1876, 0.5504, 0.3091, 0.5924, 0.3091, 0.5594, 0.3151, 0.5504, 0.3151, 0.6012, 0.2573, 0.5594, 0.2573, 0.5924, 0.2514, 0.6012, 0.2514, 0.5504, 0.2573, 0.5924, 0.3091, 0.5924, 0.3151, 0.6012, 0.2514, 0.6012, 0.3091, 0.5594, 0.2573, 0.5594, 0.2514, 0.5504, 0.3151, 0.5504, 0.2454, 0.5924, 0.2454, 0.5594, 0.2514, 0.5504, 0.2514, 0.6012, 0.2454, 0.5594, 0.1936, 0.5594, 0.1876, 0.5504, 0.2514, 0.5504, 0.1936, 0.5924, 0.2454, 0.5924, 0.2514, 0.6012, 0.1876, 0.6012, 0.3208, 0.8088, 0.3307, 0.8088, 0.3363, 0.8172, 0.3151, 0.8172, 0.1721, 0.8088, 0.1819, 0.8088, 0.1876, 0.8172, 0.1664, 0.8172, 0.3307, 0.6098, 0.3208, 0.6098, 0.3151, 0.6012, 0.3363, 0.6012, 0.1819, 0.6098, 0.1721, 0.6098, 0.1664, 0.6012, 0.1876, 0.6012, 0.3208, 0.6098, 0.3208, 0.8088, 0.3151, 0.8172, 0.3151, 0.6012, 0.3307, 0.8088, 0.3307, 0.6098, 0.3363, 0.6012, 0.3363, 0.8172, 0.1721, 0.6098, 0.1721, 0.8088, 0.1664, 0.8172, 0.1664, 0.6012, 0.1819, 0.8088, 0.1819, 0.6098, 0.1876, 0.6012, 0.1876, 0.8172, 0.319, 0.5956, 0.3325, 0.5956, 0.3363, 0.6012, 0.3151, 0.6012, 0.1703, 0.5956, 0.1837, 0.5956, 0.1876, 0.6012, 0.1664, 0.6012, 0.1837, 0.5956, 0.1837, 0.5563, 0.1876, 0.5504, 0.1876, 0.6012, 0.319, 0.5563, 0.319, 0.5956, 0.3151, 0.6012, 0.3151, 0.5504, 0.3198, 0.5572, 0.3193, 0.5563, 0.3154, 0.5504, 0.3208, 0.5515, 0.3239, 0.5598, 0.3198, 0.5572, 0.3208, 0.5515, 0.3259, 0.5546, 0.3274, 0.5638, 0.3239, 0.5598, 0.3259, 0.5546, 0.3302, 0.5596, 0.3301, 0.5691, 0.3274, 0.5638, 0.3302, 0.5596, 0.3335, 0.566, 0.3318, 0.5752, 0.3301, 0.5691, 0.3335, 0.566, 0.3356, 0.5736, 0.3325, 0.5822, 0.3318, 0.5752, 0.3356, 0.5736, 0.3363, 0.5817, 0.1834, 0.5563, 0.1829, 0.5572, 0.1819, 0.5515, 0.1873, 0.5504, 0.1829, 0.5572, 0.1788, 0.5598, 0.1768, 0.5546, 0.1819, 0.5515, 0.1788, 0.5598, 0.1753, 0.5638, 0.1725, 0.5596, 0.1768, 0.5546, 0.1753, 0.5638, 0.1726, 0.5691, 0.1692, 0.566, 0.1725, 0.5596, 0.1726, 0.5691, 0.1709, 0.5752, 0.1671, 0.5736, 0.1692, 0.566, 0.1709, 0.5752, 0.1703, 0.5822, 0.1664, 0.5817, 0.1671, 0.5736, 0.3325, 0.5956, 0.3325, 0.5822, 0.3363, 0.5817, 0.3363, 0.6012, 0.3193, 0.5563, 0.319, 0.5563, 0.3151, 0.5504, 0.3154, 0.5504, 0.1837, 0.5563, 0.1834, 0.5563, 0.1873, 0.5504, 0.1876, 0.5504, 0.1703, 0.5822, 0.1703, 0.5956, 0.1664, 0.6012, 0.1664, 0.5817, 0.1335, 0.683, 0.1335, 0.6512, 0.1335, 0.6194, 0.1335, 0.5876, 0.1335, 0.5782, 0.1486, 0.5558, 0.1486, 0.5876, 0.1486, 0.6194, 0.1486, 0.6512, 0.1486, 0.683, 0.1486, 0.7148, 0.1486, 0.7465, 0.1486, 0.7783, 0.1486, 0.8101, 0.1335, 0.7877, 0.1335, 0.7783, 0.1335, 0.7465, 0.1335, 0.7148, 0.01482, 0.7783, 0.01482, 0.7877, 0.003947, 0.8042, 3.039e-08, 0.8015, 2.026e-08, 0.7783, 2.026e-08, 0.7465, 1.013e-08, 0.7148, 2.026e-08, 0.683, 1.013e-08, 0.6512, 1.013e-08, 0.6194, 1.013e-08, 0.5876, 0.0, 0.5645, 0.003947, 0.5618, 0.01482, 0.5782, 0.01482, 0.5876, 0.01482, 0.6194, 0.01482, 0.6512, 0.01482, 0.683, 0.01482, 0.7148, 0.01482, 0.7465, 0.06354, 0.7877, 0.08478, 0.7877, 0.106, 0.7877, 0.1272, 0.7877, 0.1335, 0.7877, 0.1486, 0.8101, 0.1274, 0.8101, 0.1062, 0.8101, 0.08493, 0.8101, 0.0637, 0.8101, 0.04246, 0.8101, 0.02123, 0.8101, 0.005772, 0.8101, 0.003947, 0.8042, 0.01482, 0.7877, 0.02108, 0.7877, 0.04231, 0.7877, 0.3363, 0.614, 0.3363, 0.5909, 0.3363, 0.5736, 0.3366, 0.5762, 0.3374, 0.5786, 0.3387, 0.5806, 0.3403, 0.5818, 0.3421, 0.5822, 0.3518, 0.5822, 0.3536, 0.5818, 0.3552, 0.5806, 0.3565, 0.5786, 0.3573, 0.5762, 0.3576, 0.5736, 0.3576, 0.5591, 0.3573, 0.5564, 0.3565, 0.554, 0.3552, 0.5521, 0.3536, 0.5508, 0.3518, 0.5504, 0.3633, 0.5504, 0.3788, 0.5504, 0.4001, 0.5504, 0.4213, 0.5504, 0.4425, 0.5504, 0.4638, 0.5504, 0.4793, 0.5504, 0.4908, 0.5504, 0.489, 0.5508, 0.4874, 0.5521, 0.4861, 0.554, 0.4853, 0.5564, 0.485, 0.5591, 0.485, 0.5736, 0.4853, 0.5762, 0.4861, 0.5786, 0.4874, 0.5806, 0.489, 0.5818, 0.4908, 0.5822, 0.5005, 0.5822, 0.5023, 0.5818, 0.5039, 0.5806, 0.5052, 0.5786, 0.506, 0.5762, 0.5063, 0.5736, 0.5063, 0.5909, 0.5063, 0.614, 0.5063, 0.6458, 0.5063, 0.6776, 0.5063, 0.7094, 0.5063, 0.7412, 0.5063, 0.7643, 0.5063, 0.7816, 0.506, 0.7789, 0.5052, 0.7765, 0.5039, 0.7746, 0.5023, 0.7734, 0.5005, 0.7729, 0.4908, 0.7729, 0.489, 0.7734, 0.4874, 0.7746, 0.4861, 0.7765, 0.4853, 0.7789, 0.485, 0.7816, 0.485, 0.7961, 0.4853, 0.7988, 0.4861, 0.8012, 0.4874, 0.8031, 0.489, 0.8043, 0.4908, 0.8047, 0.4793, 0.8047, 0.4638, 0.8047, 0.4425, 0.8047, 0.4213, 0.8047, 0.4001, 0.8047, 0.3788, 0.8047, 0.3633, 0.8047, 0.3518, 0.8047, 0.3536, 0.8043, 0.3552, 0.8031, 0.3565, 0.8012, 0.3573, 0.7988, 0.3576, 0.7961, 0.3576, 0.7816, 0.3573, 0.7789, 0.3565, 0.7765, 0.3552, 0.7746, 0.3536, 0.7734, 0.3518, 0.7729, 0.3421, 0.7729, 0.3403, 0.7734, 0.3387, 0.7746, 0.3374, 0.7765, 0.3366, 0.7789, 0.3363, 0.7816, 0.3363, 0.7643, 0.3363, 0.7412, 0.3363, 0.7094, 0.3363, 0.6776, 0.3363, 0.6458, 0.0, 0.5645, 0.0002825, 0.5618, 0.003947, 0.5618, 0.0002825, 0.5618, 0.001102, 0.5594, 0.003947, 0.5618, 0.001102, 0.5594, 0.002379, 0.5575, 0.003947, 0.5618, 0.002379, 0.5575, 0.003988, 0.5562, 0.003947, 0.5618, 0.003988, 0.5562, 0.005772, 0.5558, 0.003947, 0.5618, 0.005772, 0.8101, 0.003989, 0.8097, 0.003947, 0.8042, 0.003989, 0.8097, 0.002379, 0.8085, 0.003947, 0.8042, 0.002379, 0.8085, 0.001102, 0.8066, 0.003947, 0.8042, 0.001102, 0.8066, 0.0002825, 0.8042, 0.003947, 0.8042, 0.0002825, 0.8042, 3.039e-08, 0.8015, 0.003947, 0.8042, 0.003988, 0.2279, 0.003988, 0.2532, 0.002204, 0.2533, 0.002204, 0.228, 0.002204, 0.228, 0.002204, 0.2533, 0.0005938, 0.2534, 0.0005938, 0.2281, 0.3326, 0.2289, 0.3326, 0.2543, 0.3313, 0.2543, 0.3313, 0.2288, 0.3313, 0.2288, 0.3313, 0.2543, 0.3296, 0.2542, 0.3296, 0.2288, 0.3296, 0.2288, 0.3296, 0.2542, 0.3278, 0.2542, 0.3278, 0.2288, 0.662, 0.2541, 0.662, 0.2287, 0.6638, 0.2287, 0.6638, 0.2541, 0.6638, 0.2541, 0.6638, 0.2287, 0.6654, 0.2287, 0.6654, 0.2541, 0.6654, 0.2541, 0.6654, 0.2287, 0.6667, 0.2288, 0.6667, 0.2542, 0.1664, 0.2546, 0.1664, 0.2292, 0.1679, 0.2292, 0.1679, 0.2546, 0.1679, 0.2546, 0.1679, 0.2292, 0.1697, 0.2291, 0.1697, 0.2546, 0.336, 0.2959, 0.336, 0.3213, 0.3342, 0.3213, 0.3342, 0.2958, 0.3342, 0.2958, 0.3342, 0.3213, 0.3327, 0.3212, 0.3326, 0.2958, 0.4989, 0.2542, 0.4989, 0.2288, 0.5002, 0.2287, 0.5002, 0.2541, 0.5002, 0.2541, 0.5002, 0.2287, 0.5018, 0.2287, 0.5018, 0.2541, 0.5018, 0.2541, 0.5018, 0.2287, 0.5036, 0.2286, 0.5036, 0.2541, 0.1624, 0.2532, 0.1624, 0.2279, 0.1642, 0.228, 0.1642, 0.2533, 0.1642, 0.2533, 0.1642, 0.228, 0.1658, 0.2281, 0.1658, 0.2534, 0.4989, 0.2961, 0.4989, 0.3215, 0.4976, 0.3216, 0.4976, 0.2962, 0.4976, 0.2962, 0.4976, 0.3216, 0.4959, 0.3216, 0.4959, 0.2962, 0.4959, 0.2962, 0.4959, 0.3216, 0.4941, 0.3216, 0.4941, 0.2962, 0.3278, 0.2288, 0.3278, 0.0, 0.3296, 7.101e-06, 0.3296, 0.2288, 0.3296, 0.2288, 0.3296, 7.101e-06, 0.3313, 3.523e-05, 0.3313, 0.2288, 0.3313, 0.2288, 0.3313, 3.523e-05, 0.3326, 8.163e-05, 0.3326, 0.2289, 0.0005938, 0.2281, 0.0005938, 0.0001517, 0.002204, 3.89e-05, 0.002204, 0.228, 0.002204, 0.228, 0.002204, 3.89e-05, 0.003988, 2.653e-08, 0.003988, 0.2279, 0.583, 0.2542, 0.583, 0.483, 0.5812, 0.483, 0.5812, 0.2542, 0.5812, 0.2542, 0.5812, 0.483, 0.5796, 0.4831, 0.5796, 0.2543, 0.5796, 0.2543, 0.5796, 0.4831, 0.5782, 0.4831, 0.5782, 0.2543, 0.01708, 0.0001517, 0.01708, 0.2281, 0.01547, 0.228, 0.01547, 3.89e-05, 0.01547, 3.89e-05, 0.01547, 0.228, 0.01368, 0.2279, 0.01368, 2.558e-08, 0.5734, 0.483, 0.5734, 0.2542, 0.5752, 0.2542, 0.5752, 0.483, 0.5752, 0.483, 0.5752, 0.2542, 0.5769, 0.2543, 0.5769, 0.4831, 0.5769, 0.4831, 0.5769, 0.2543, 0.5782, 0.2543, 0.5782, 0.4831, 0.1651, 0.5558, 0.1651, 0.7837, 0.1635, 0.7838, 0.1635, 0.5559, 0.1635, 0.5559, 0.1635, 0.7838, 0.1617, 0.7839, 0.1617, 0.556, 0.3457, 0.5501, 0.3457, 0.3213, 0.3474, 0.3213, 0.3475, 0.5501, 0.3475, 0.5501, 0.3474, 0.3213, 0.3491, 0.3213, 0.3491, 0.5501, 0.3491, 0.5501, 0.3491, 0.3213, 0.3505, 0.3212, 0.3505, 0.55, 0.1486, 0.7837, 0.1486, 0.5558, 0.1502, 0.5559, 0.1502, 0.7838, 0.1502, 0.7838, 0.1502, 0.5559, 0.152, 0.556, 0.152, 0.7839, 0.5808, 0.7792, 0.5808, 0.5504, 0.5826, 0.5504, 0.5826, 0.7792, 0.5826, 0.7792, 0.5826, 0.5504, 0.5842, 0.5505, 0.5842, 0.7793, 0.5842, 0.7793, 0.5842, 0.5505, 0.5856, 0.5505, 0.5856, 0.7793, 0.1493, 0.2281, 0.1493, 0.0001517, 0.1509, 3.887e-05, 0.1509, 0.228, 0.1509, 0.228, 0.1509, 3.887e-05, 0.1527, 9.474e-10, 0.1527, 0.2279, 0.4941, 0.5504, 0.4941, 0.3216, 0.4959, 0.3216, 0.4959, 0.5504, 0.4959, 0.5504, 0.4959, 0.3216, 0.4976, 0.3216, 0.4976, 0.5504, 0.4976, 0.5504, 0.4976, 0.3216, 0.4989, 0.3215, 0.4989, 0.5503, 0.1658, 0.0001517, 0.1658, 0.2281, 0.1642, 0.228, 0.1642, 3.887e-05, 0.1642, 3.887e-05, 0.1642, 0.228, 0.1624, 0.2279, 0.1624, 0.0, 0.4844, 0.3216, 0.4844, 0.5504, 0.4827, 0.5504, 0.4827, 0.3216, 0.4827, 0.3216, 0.4827, 0.5504, 0.4811, 0.5504, 0.4811, 0.3215, 0.5487, 0.7792, 0.5487, 0.5506, 0.55, 0.5505, 0.55, 0.7791, 0.55, 0.7791, 0.55, 0.5505, 0.5516, 0.5504, 0.5516, 0.7791, 0.5516, 0.7791, 0.5516, 0.5504, 0.5534, 0.5504, 0.5534, 0.7791, 0.5711, 0.5504, 0.5711, 0.7793, 0.5693, 0.7793, 0.5693, 0.5505, 0.5693, 0.5505, 0.5693, 0.7793, 0.5678, 0.7793, 0.5678, 0.5505, 0.5678, 0.5506, 0.5678, 0.7792, 0.5665, 0.7791, 0.5665, 0.5505, 0.5665, 0.5505, 0.5665, 0.7791, 0.5649, 0.7791, 0.5649, 0.5504, 0.5649, 0.5504, 0.5649, 0.7791, 0.5631, 0.7791, 0.5631, 0.5504, 0.5889, 0.5505, 0.5889, 0.7793, 0.5871, 0.7793, 0.5871, 0.5505, 0.5871, 0.5505, 0.5871, 0.7793, 0.5856, 0.7792, 0.5856, 0.5504, 0.6476, 0.2288, 0.6476, 0.0001615, 0.6489, 7.486e-05, 0.6489, 0.2287, 0.6489, 0.2287, 0.6489, 7.486e-05, 0.6505, 1.924e-05, 0.6505, 0.2287, 0.6505, 0.2287, 0.6505, 1.924e-05, 0.6523, 7.2e-08, 0.6523, 0.2287, 0.1697, 0.000333, 0.1697, 0.2291, 0.1679, 0.2292, 0.168, 0.0003476, 0.168, 0.0003476, 0.1679, 0.2292, 0.1664, 0.2292, 0.1664, 0.0003825, 0.6667, 0.0001615, 0.6667, 0.2288, 0.6654, 0.2287, 0.6654, 7.487e-05, 0.6654, 7.487e-05, 0.6654, 0.2287, 0.6638, 0.2287, 0.6638, 1.925e-05, 0.6638, 1.925e-05, 0.6638, 0.2287, 0.662, 0.2287, 0.662, 7.958e-08, 0.546, 0.2542, 0.546, 0.4829, 0.5443, 0.4829, 0.5443, 0.2542, 0.5443, 0.2542, 0.5443, 0.4829, 0.5427, 0.4829, 0.5427, 0.2543, 0.5427, 0.2543, 0.5427, 0.4829, 0.5414, 0.483, 0.5414, 0.2544, 0.596, 0.2543, 0.596, 0.4831, 0.5945, 0.4831, 0.5945, 0.2543, 0.5945, 0.2543, 0.5945, 0.4831, 0.5927, 0.483, 0.5927, 0.2542, 0.6165, 0.7785, 0.6165, 0.5506, 0.6182, 0.5505, 0.6182, 0.7785, 0.6182, 0.7785, 0.6182, 0.5505, 0.6199, 0.5504, 0.6199, 0.7783, 0.1842, 0.0003943, 0.1842, 0.2292, 0.1828, 0.2292, 0.1828, 0.0003479, 0.1828, 0.0003479, 0.1828, 0.2292, 0.1812, 0.2291, 0.1812, 0.0003197, 0.1812, 0.0003197, 0.1812, 0.2291, 0.1794, 0.2291, 0.1794, 0.0003126, 0.336, 0.3213, 0.336, 0.5501, 0.3342, 0.5501, 0.3342, 0.3213, 0.3342, 0.3213, 0.3342, 0.5501, 0.3327, 0.55, 0.3327, 0.3212, 0.4989, 0.2288, 0.4989, 0.0001614, 0.5002, 7.479e-05, 0.5002, 0.2287, 0.5002, 0.2287, 0.5002, 7.479e-05, 0.5018, 1.917e-05, 0.5018, 0.2287, 0.5018, 0.2287, 0.5018, 1.917e-05, 0.5036, 0.0, 0.5036, 0.2286, 0.5637, 0.2542, 0.5637, 0.483, 0.562, 0.4831, 0.562, 0.2543, 0.562, 0.2543, 0.562, 0.4831, 0.5604, 0.4831, 0.5604, 0.2543, 0.518, 0.0001614, 0.518, 0.2288, 0.5167, 0.2287, 0.5167, 7.48e-05, 0.5167, 7.48e-05, 0.5167, 0.2287, 0.5151, 0.2287, 0.5151, 1.918e-05, 0.5151, 1.918e-05, 0.5151, 0.2287, 0.5133, 0.2286, 0.5133, 1.895e-08, 0.6068, 0.5506, 0.6068, 0.7785, 0.605, 0.7785, 0.605, 0.5505, 0.605, 0.5505, 0.605, 0.7785, 0.6034, 0.7783, 0.6034, 0.5504, 0.6034, 0.5504, 0.6034, 0.7792, 0.602, 0.7793, 0.602, 0.5505, 0.602, 0.5505, 0.602, 0.7793, 0.6004, 0.7793, 0.6004, 0.5505, 0.6004, 0.5505, 0.6004, 0.7793, 0.5986, 0.7793, 0.5986, 0.5505, 0.3182, 2.037e-05, 0.3182, 0.2288, 0.3164, 0.2288, 0.3164, 3.499e-05, 0.3164, 3.499e-05, 0.3164, 0.2288, 0.3148, 0.2289, 0.3148, 6.987e-05, 0.5604, 0.2544, 0.5604, 0.483, 0.5591, 0.4829, 0.5591, 0.2543, 0.5591, 0.2543, 0.5591, 0.4829, 0.5575, 0.4829, 0.5575, 0.2542, 0.5575, 0.2542, 0.5575, 0.4829, 0.5557, 0.4829, 0.5557, 0.2542, 0.1624, 0.2912, 0.1624, 0.2532, 0.1642, 0.2533, 0.1642, 0.2913, 0.1642, 0.2913, 0.1642, 0.2533, 0.1658, 0.2534, 0.1658, 0.2914, 0.4989, 0.258, 0.4989, 0.2961, 0.4976, 0.2962, 0.4976, 0.258, 0.4976, 0.258, 0.4976, 0.2962, 0.4959, 0.2962, 0.4959, 0.258, 0.4959, 0.258, 0.4959, 0.2962, 0.4941, 0.2962, 0.4941, 0.2581, 0.3278, 0.2924, 0.3278, 0.2542, 0.3296, 0.2542, 0.3296, 0.2924, 0.3296, 0.2924, 0.3296, 0.2542, 0.3313, 0.2543, 0.3313, 0.2924, 0.3313, 0.2924, 0.3313, 0.2543, 0.3326, 0.2543, 0.3326, 0.2924, 0.0005938, 0.2914, 0.0005938, 0.2534, 0.002204, 0.2533, 0.002204, 0.2913, 0.002204, 0.2913, 0.002204, 0.2533, 0.003988, 0.2532, 0.003988, 0.2912, 0.1624, 0.5065, 0.1624, 0.2912, 0.1642, 0.2913, 0.1642, 0.5065, 0.1642, 0.5065, 0.1642, 0.2913, 0.1658, 0.2914, 0.1658, 0.5066, 0.4989, 0.04187, 0.4989, 0.258, 0.4976, 0.258, 0.4975, 0.04192, 0.4975, 0.04192, 0.4976, 0.258, 0.4959, 0.258, 0.4959, 0.04195, 0.4959, 0.04195, 0.4959, 0.258, 0.4941, 0.2581, 0.4941, 0.04196, 0.003988, 0.2912, 0.003989, 0.5065, 0.002204, 0.5065, 0.002204, 0.2913, 0.002204, 0.2913, 0.002204, 0.5065, 0.0005938, 0.5066, 0.0005938, 0.2914, 0.3326, 0.2924, 0.3326, 0.5085, 0.3313, 0.5085, 0.3313, 0.2924, 0.3313, 0.2924, 0.3313, 0.5085, 0.3296, 0.5085, 0.3296, 0.2924, 0.3296, 0.2924, 0.3296, 0.5085, 0.3278, 0.5085, 0.3278, 0.2924, 0.5832, 0.8747, 0.5834, 0.7794, 0.5852, 0.7794, 0.585, 0.8747, 0.585, 0.8747, 0.5852, 0.7794, 0.5868, 0.7794, 0.5867, 0.8747, 0.1469, 0.5558, 0.08319, 0.5558, 0.08319, 0.5537, 0.1469, 0.5537, 0.1469, 0.5537, 0.08319, 0.5537, 0.08319, 0.5512, 0.1469, 0.5512, 0.1469, 0.5512, 0.08319, 0.5512, 0.08319, 0.5485, 0.1469, 0.5485, 0.5219, 0.8846, 0.5217, 0.7892, 0.5235, 0.7892, 0.5237, 0.8846, 0.5237, 0.8846, 0.5235, 0.7892, 0.5252, 0.7892, 0.5253, 0.8846, 0.08319, 0.5558, 0.01946, 0.5558, 0.01946, 0.5537, 0.08319, 0.5537, 0.08319, 0.5537, 0.01946, 0.5537, 0.01946, 0.5512, 0.08319, 0.5512, 0.08319, 0.5512, 0.01946, 0.5512, 0.01946, 0.5485, 0.08319, 0.5485, 0.1469, 0.5485, 0.1512, 0.5477, 0.1516, 0.5503, 0.147, 0.5512, 0.147, 0.5512, 0.1516, 0.5503, 0.152, 0.5528, 0.1471, 0.5537, 0.1471, 0.5537, 0.152, 0.5528, 0.1524, 0.5548, 0.1472, 0.5558, 0.5867, 0.8752, 0.5867, 0.8829, 0.585, 0.8832, 0.585, 0.8752, 0.585, 0.8752, 0.585, 0.8832, 0.5832, 0.8833, 0.5832, 0.8752, 0.1512, 0.5477, 0.1548, 0.5454, 0.1557, 0.5478, 0.1516, 0.5503, 0.1516, 0.5503, 0.1557, 0.5478, 0.1565, 0.55, 0.152, 0.5528, 0.152, 0.5528, 0.1565, 0.55, 0.1572, 0.5518, 0.1524, 0.5548, 0.5867, 0.8829, 0.5867, 0.8901, 0.5851, 0.8907, 0.585, 0.8832, 0.585, 0.8832, 0.5851, 0.8907, 0.5833, 0.8909, 0.5832, 0.8833, 0.1548, 0.5454, 0.1579, 0.5419, 0.1592, 0.5438, 0.1557, 0.5478, 0.1557, 0.5478, 0.1592, 0.5438, 0.1603, 0.5456, 0.1565, 0.55, 0.1565, 0.55, 0.1603, 0.5456, 0.1613, 0.5472, 0.1572, 0.5518, 0.5867, 0.8901, 0.5868, 0.8962, 0.5852, 0.8971, 0.5851, 0.8907, 0.5851, 0.8907, 0.5852, 0.8971, 0.5834, 0.8974, 0.5833, 0.8909, 0.1579, 0.5419, 0.1603, 0.5372, 0.1619, 0.5386, 0.1592, 0.5438, 0.1592, 0.5438, 0.1619, 0.5386, 0.1633, 0.5399, 0.1603, 0.5456, 0.1603, 0.5456, 0.1633, 0.5399, 0.1644, 0.5411, 0.1613, 0.5472, 0.4979, 0.001186, 0.4977, 0.007438, 0.496, 0.006844, 0.4962, 0.00033, 0.4962, 0.00033, 0.496, 0.006844, 0.4942, 0.006636, 0.4944, 3.244e-05, 0.1603, 0.5372, 0.1618, 0.5318, 0.1636, 0.5325, 0.1619, 0.5386, 0.1619, 0.5386, 0.1636, 0.5325, 0.1651, 0.5333, 0.1633, 0.5399, 0.1633, 0.5399, 0.1651, 0.5333, 0.1664, 0.5339, 0.1644, 0.5411, 0.4977, 0.007438, 0.4976, 0.01465, 0.4959, 0.01436, 0.496, 0.006844, 0.496, 0.006844, 0.4959, 0.01436, 0.4941, 0.01426, 0.4942, 0.006636, 0.1618, 0.5318, 0.1624, 0.5254, 0.1642, 0.5256, 0.1636, 0.5325, 0.1636, 0.5325, 0.1642, 0.5256, 0.1658, 0.5259, 0.1651, 0.5333, 0.4989, 0.01511, 0.4989, 0.02253, 0.4975, 0.02245, 0.4976, 0.01465, 0.4976, 0.01465, 0.4975, 0.02245, 0.4959, 0.0224, 0.4959, 0.01436, 0.4959, 0.01436, 0.4959, 0.0224, 0.4941, 0.02238, 0.4941, 0.01426, 0.01521, 0.5477, 0.01949, 0.5485, 0.01938, 0.5512, 0.01475, 0.5503, 0.01475, 0.5503, 0.01938, 0.5512, 0.01927, 0.5537, 0.01433, 0.5528, 0.01433, 0.5528, 0.01927, 0.5537, 0.01919, 0.5558, 0.01399, 0.5548, 0.5252, 0.781, 0.5252, 0.7888, 0.5235, 0.7887, 0.5235, 0.7807, 0.5235, 0.7807, 0.5235, 0.7887, 0.5217, 0.7887, 0.5217, 0.7806, 0.01158, 0.5454, 0.01521, 0.5477, 0.01475, 0.5503, 0.01068, 0.5478, 0.01068, 0.5478, 0.01475, 0.5503, 0.01433, 0.5528, 0.009865, 0.55, 0.009865, 0.55, 0.01433, 0.5528, 0.01399, 0.5548, 0.009221, 0.5518, 0.5252, 0.7739, 0.5252, 0.781, 0.5235, 0.7807, 0.5236, 0.7733, 0.5236, 0.7733, 0.5235, 0.7807, 0.5217, 0.7806, 0.5218, 0.773, 0.008455, 0.5419, 0.01158, 0.5454, 0.01068, 0.5478, 0.007182, 0.5438, 0.007182, 0.5438, 0.01068, 0.5478, 0.009865, 0.55, 0.006033, 0.5456, 0.006033, 0.5456, 0.009865, 0.55, 0.009221, 0.5518, 0.005122, 0.5472, 0.5253, 0.7677, 0.5252, 0.7739, 0.5236, 0.7733, 0.5237, 0.7669, 0.5237, 0.7669, 0.5236, 0.7733, 0.5218, 0.773, 0.5219, 0.7666, 0.006058, 0.5372, 0.008455, 0.5419, 0.007182, 0.5438, 0.004499, 0.5386, 0.004499, 0.5386, 0.007182, 0.5438, 0.006033, 0.5456, 0.003093, 0.5399, 0.003093, 0.5399, 0.006033, 0.5456, 0.005122, 0.5472, 0.001977, 0.5411, 0.3314, 0.543, 0.3316, 0.5492, 0.33, 0.5501, 0.3298, 0.5436, 0.3298, 0.5436, 0.33, 0.5501, 0.3282, 0.5504, 0.328, 0.5438, 0.004552, 0.5318, 0.006058, 0.5372, 0.004499, 0.5386, 0.002813, 0.5325, 0.002813, 0.5325, 0.004499, 0.5386, 0.003093, 0.5399, 0.001245, 0.5333, 0.001245, 0.5333, 0.003093, 0.5399, 0.001977, 0.5411, 0.0, 0.5339, 0.3313, 0.5358, 0.3314, 0.543, 0.3298, 0.5436, 0.3296, 0.5361, 0.3296, 0.5361, 0.3298, 0.5436, 0.328, 0.5438, 0.3278, 0.5362, 0.003989, 0.5254, 0.004552, 0.5318, 0.002813, 0.5325, 0.002204, 0.5256, 0.002204, 0.5256, 0.002813, 0.5325, 0.001245, 0.5333, 0.0005938, 0.5259, 0.3326, 0.5279, 0.3326, 0.5353, 0.3313, 0.5358, 0.3313, 0.528, 0.3313, 0.528, 0.3313, 0.5358, 0.3296, 0.5361, 0.3296, 0.528, 0.3296, 0.528, 0.3296, 0.5361, 0.3278, 0.5362, 0.3278, 0.528, 0.1624, 0.5254, 0.1624, 0.5065, 0.1642, 0.5065, 0.1642, 0.5256, 0.1642, 0.5256, 0.1642, 0.5065, 0.1658, 0.5066, 0.1658, 0.5259, 0.4989, 0.02253, 0.4989, 0.04187, 0.4975, 0.04192, 0.4975, 0.02245, 0.4975, 0.02245, 0.4975, 0.04192, 0.4959, 0.04195, 0.4959, 0.0224, 0.4959, 0.0224, 0.4959, 0.04195, 0.4941, 0.04196, 0.4941, 0.02238, 0.1469, 0.5485, 0.1469, 0.5485, 0.147, 0.5512, 0.1469, 0.5512, 0.1469, 0.5512, 0.147, 0.5512, 0.1471, 0.5537, 0.1469, 0.5537, 0.1469, 0.5537, 0.1471, 0.5537, 0.1472, 0.5558, 0.1469, 0.5558, 0.5867, 0.8747, 0.5867, 0.8752, 0.585, 0.8752, 0.585, 0.8747, 0.585, 0.8747, 0.585, 0.8752, 0.5832, 0.8752, 0.5832, 0.8747, 0.3278, 0.528, 0.3278, 0.5085, 0.3296, 0.5085, 0.3296, 0.528, 0.3296, 0.528, 0.3296, 0.5085, 0.3313, 0.5085, 0.3313, 0.528, 0.3313, 0.528, 0.3313, 0.5085, 0.3326, 0.5085, 0.3326, 0.5279, 0.0005938, 0.5259, 0.0005938, 0.5066, 0.002204, 0.5065, 0.002204, 0.5256, 0.002204, 0.5256, 0.002204, 0.5065, 0.003989, 0.5065, 0.003989, 0.5254, 0.5217, 0.7892, 0.5217, 0.7887, 0.5235, 0.7887, 0.5235, 0.7892, 0.5235, 0.7892, 0.5235, 0.7887, 0.5252, 0.7888, 0.5252, 0.7892, 0.01946, 0.5558, 0.01919, 0.5558, 0.01927, 0.5537, 0.01946, 0.5537, 0.01946, 0.5537, 0.01927, 0.5537, 0.01938, 0.5512, 0.01946, 0.5512, 0.01946, 0.5512, 0.01938, 0.5512, 0.01949, 0.5485, 0.01946, 0.5485, 0.3278, 0.2288, 0.3182, 0.2288, 0.3182, 2.037e-05, 0.3278, 0.0, 0.5487, 0.7657, 0.5381, 0.7657, 0.5275, 0.7657, 0.5275, 0.5504, 0.5381, 0.5504, 0.5487, 0.5504, 0.6517, 0.7657, 0.6411, 0.7657, 0.6411, 0.5504, 0.6517, 0.5504, 0.6491, 0.4695, 0.6385, 0.4695, 0.6385, 0.2542, 0.6491, 0.2542, 0.5381, 0.9809, 0.5275, 0.9809, 0.5275, 0.7657, 0.5381, 0.7657, 0.5487, 0.9809, 0.5381, 0.9809, 0.5381, 0.7657, 0.5487, 0.7657, 0.6173, 0.3496, 0.6173, 0.3655, 0.6113, 0.3655, 0.6113, 0.3496, 0.6305, 0.7664, 0.6402, 0.7664, 0.6402, 0.9825, 0.6305, 0.9825, 0.5868, 0.7793, 0.5965, 0.7793, 0.5965, 0.9954, 0.5868, 0.9954, 0.6508, 0.7657, 0.6605, 0.7657, 0.6605, 0.9818, 0.6508, 0.9818, 0.6411, 0.7657, 0.6508, 0.7657, 0.6508, 0.9818, 0.6411, 0.9818, 0.6491, 0.2542, 0.6588, 0.2542, 0.6588, 0.4703, 0.6491, 0.4703])
me_cube_003.materials.append(mat_material)
me_cube_003.use_remesh_fix_poles = True
me_cube_003.use_remesh_preserve_attributes = False
me_cube_003.use_mirror_vertex_groups = False
me_cube_003.update()

# ---- objects
ob_cube = bpy.data.objects.new('Cube', me_cube_003)

# ---- transforms, parenting, visibility, modifiers, constraints
ob_cube.location = (0.0, 0.0, 0.0)
ob_cube.lineart.crease_threshold = 0.0
_m = ob_cube.modifiers.new('Auto Smooth', 'NODES')
_m.node_group = ng_auto_smooth
_gi = [s.identifier for s in ng_auto_smooth.interface.items_tree if s.item_type == 'SOCKET' and s.in_out == 'INPUT']
_m[_gi[1]] = 0.5236  # Angle

# ---- collection membership
col_collection.objects.link(ob_cube)

# ---- scene / render settings (as saved in the file)
scene.frame_start = 1; scene.frame_end = 250; scene.frame_set(1)
scene.render.engine = 'BLENDER_EEVEE_NEXT'
scene.cycles.use_denoising = False
scene.cycles.samples = 128
scene.cycles.sampling_pattern = 'TABULATED_SOBOL'
scene.cycles.use_adaptive_sampling = False
scene.cycles.use_light_tree = False
scene.view_settings.view_transform = 'Filmic'
bpy.context.view_layer.update()

# ---- added for rendering (the .blend has no active camera and no usable light): camera, sun
cam_auto = bpy.data.cameras.new('AutoCamera')
cam_auto.lens = 50.0
cam_auto.sensor_width = 36.0
cam_auto.clip_end = 1000.0
ob_auto_camera = bpy.data.objects.new('AutoCamera', cam_auto)
scene.collection.objects.link(ob_auto_camera)
ob_auto_camera.location = (4.83955, -5.80746, 6.07164)
ob_auto_camera.rotation_euler = (1.09748, -7.21219e-08, 0.694738)
scene.camera = ob_auto_camera
light_auto_sun = bpy.data.lights.new('AutoSun', 'SUN')
light_auto_sun.energy = 3.0
light_auto_sun.angle = 0.0523599
ob_auto_sun = bpy.data.objects.new('AutoSun', light_auto_sun)
scene.collection.objects.link(ob_auto_sun)
ob_auto_sun.rotation_euler = (0.872665, 0.174533, 0.523599)
bpy.context.view_layer.update()
